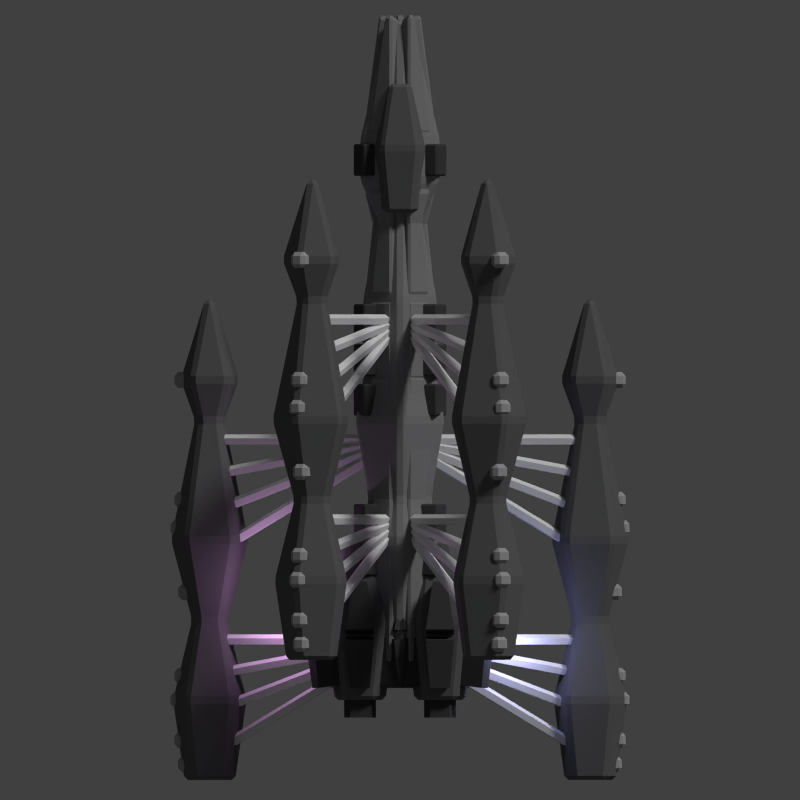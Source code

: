 # Source: old_skylark.blend  (saved by Blender 2.69.0; exported with 4.5.12 LTS)
import bpy
from mathutils import Matrix  # noqa: F401  (used for matrix-valued properties, if any)

bpy.ops.wm.read_factory_settings(use_empty=True)
scene = bpy.context.scene
scene.name = 'Scene'

# ---- collections
col_collection_1 = bpy.data.collections.new('Collection 1'); scene.collection.children.link(col_collection_1)

# ---- materials (node trees are filled in below, after node groups)
mat_material_001 = bpy.data.materials.new('Material.001')
mat_material_001.alpha_threshold = 0.0
mat_material_001.use_transparent_shadow = False
mat_material_001.diffuse_color = (0.1282, 0.1282, 0.1282, 1.0)
mat_material_001.roughness = 0.5
mat_material_001.specular_intensity = 0.3043
mat_material_001.line_color = (0.0, 0.0, 0.0, 1.0)
mat_material = bpy.data.materials.new('Material')
mat_material.alpha_threshold = 0.0
mat_material.use_transparent_shadow = False
mat_material.diffuse_color = (0.06072, 0.06072, 0.06072, 1.0)
mat_material.roughness = 0.5
mat_material.line_color = (0.0, 0.0, 0.0, 1.0)
mat_material_002 = bpy.data.materials.new('Material.002')
mat_material_002.alpha_threshold = 0.0
mat_material_002.use_transparent_shadow = False
mat_material_002.diffuse_color = (0.2396, 0.2396, 0.2396, 1.0)
mat_material_002.roughness = 0.5
mat_material_002.specular_intensity = 0.1522
mat_material_002.line_color = (0.0, 0.0, 0.0, 1.0)
mat_material_003 = bpy.data.materials.new('Material.003')
mat_material_003.alpha_threshold = 0.0
mat_material_003.use_transparent_shadow = False
mat_material_003.diffuse_color = (0.4102, 0.3987, 0.4109, 1.0)
mat_material_003.roughness = 0.5
mat_material_003.specular_intensity = 0.1413
mat_material_003.line_color = (0.0, 0.0, 0.0, 1.0)

# ---- material node trees

# ---- world
world_world = bpy.data.worlds.new('World'); scene.world = world_world
world_world.color = (0.05088, 0.05088, 0.05088)
world_world.use_sun_shadow = False
world_world.sun_shadow_jitter_overblur = 0.0
world_world.cycles.sampling_method = 'MANUAL'
world_world.cycles.sample_map_resolution = 256

# ---- cameras
cam_camera = bpy.data.cameras.new('Camera')
cam_camera.type = 'ORTHO'
cam_camera.clip_end = 100.0
cam_camera.lens = 35.0
cam_camera.sensor_width = 32.0
cam_camera.sensor_height = 18.0
cam_camera.ortho_scale = 20.0
cam_camera.dof.focus_distance = 0.0
cam_camera.dof.aperture_fstop = 128.0

# ---- lights
light_point_004 = bpy.data.lights.new('Point.004', 'POINT')
light_point_004.color = (0.8394, 0.8886, 1.0)
light_point_004.transmission_factor = 0.0
light_point_004.energy = 100.0
light_point_004.shadow_buffer_clip_start = 0.5
light_point_004.shadow_soft_size = 0.1
light_point_004.shadow_maximum_resolution = 0.006
light_point_004.use_absolute_resolution = True
light_point_004.cycles.use_multiple_importance_sampling = False
light_point_003 = bpy.data.lights.new('Point.003', 'POINT')
light_point_003.color = (0.8394, 0.8886, 1.0)
light_point_003.transmission_factor = 0.0
light_point_003.energy = 100.0
light_point_003.shadow_buffer_clip_start = 0.5
light_point_003.shadow_soft_size = 0.1
light_point_003.shadow_maximum_resolution = 0.006
light_point_003.use_absolute_resolution = True
light_point_003.cycles.use_multiple_importance_sampling = False
light_point_002 = bpy.data.lights.new('Point.002', 'POINT')
light_point_002.color = (0.8394, 0.8886, 1.0)
light_point_002.transmission_factor = 0.0
light_point_002.energy = 100.0
light_point_002.shadow_buffer_clip_start = 0.5
light_point_002.shadow_soft_size = 0.1
light_point_002.shadow_maximum_resolution = 0.006
light_point_002.use_absolute_resolution = True
light_point_002.cycles.use_multiple_importance_sampling = False
light_point_001 = bpy.data.lights.new('Point.001', 'POINT')
light_point_001.color = (0.4672, 0.4823, 1.0)
light_point_001.transmission_factor = 0.0
light_point_001.energy = 100.0
light_point_001.shadow_buffer_clip_start = 0.5
light_point_001.shadow_soft_size = 0.1
light_point_001.shadow_maximum_resolution = 0.006
light_point_001.use_absolute_resolution = True
light_point_001.cycles.use_multiple_importance_sampling = False
light_point = bpy.data.lights.new('Point', 'POINT')
light_point.color = (0.9008, 0.4645, 1.0)
light_point.transmission_factor = 0.0
light_point.energy = 100.0
light_point.shadow_buffer_clip_start = 0.5
light_point.shadow_soft_size = 0.1
light_point.shadow_maximum_resolution = 0.006
light_point.use_absolute_resolution = True
light_point.cycles.use_multiple_importance_sampling = False
light_sun = bpy.data.lights.new('Sun', 'SUN')
light_sun.transmission_factor = 0.0
light_sun.angle = 0.1993
light_sun.energy = 1.5
light_sun.shadow_buffer_clip_start = 0.5
light_sun.shadow_soft_size = 0.1
light_sun.shadow_cascade_max_distance = 1000.0
light_sun.cycles.use_multiple_importance_sampling = False

# ---- meshes
me_cylinder_051 = bpy.data.meshes.new('Cylinder.051')
me_cylinder_051.from_pydata([(0.0, 1.0, -1.0), (-7.153e-09, 0.7, 1.0), (0.9511, 0.309, -1.0), (0.6657, 0.2163, 1.0), (0.5878, -0.809, -1.0), (0.4114, -0.5663, 1.0), (-0.5878, -0.809, -1.0), (-0.4114, -0.5663, 1.0), (-0.9511, 0.309, -1.0), (-0.6657, 0.2163, 1.0), (9.782e-08, 0.5, -3.0), (0.4755, 0.1545, -3.0), (0.2939, -0.4045, -3.0), (-0.2939, -0.4045, -3.0), (-0.4755, 0.1545, -3.0)], [], [(0, 1, 3, 2), (2, 3, 5, 4), (4, 5, 7, 6), (3, 1, 9, 7, 5), (8, 9, 1, 0), (6, 7, 9, 8), (8, 0, 10, 14), (10, 11, 12, 13, 14), (6, 8, 14, 13), (4, 6, 13, 12), (2, 4, 12, 11), (0, 2, 11, 10)])
me_cylinder_051.materials.append(mat_material_001)
me_cylinder_051.use_remesh_preserve_volume = False
me_cylinder_051.use_remesh_preserve_attributes = False
me_cylinder_051.use_mirror_vertex_groups = False
me_cylinder_051.update()
me_cube_007 = bpy.data.meshes.new('Cube.007')
me_cube_007.from_pydata([(-1.0, -1.0, 0.75), (-1.0, 1.0, 0.75), (1.0, 1.0, 0.75), (1.0, -1.0, 0.75), (-1.0, -1.0, 2.75), (-1.0, 1.0, 2.75), (1.0, 1.0, 2.75), (1.0, -1.0, 2.75), (-1.0, -11.0, 0.75), (-1.0, -9.0, 0.75), (1.0, -9.0, 0.75), (1.0, -11.0, 0.75), (-1.0, -11.0, 2.75), (-1.0, -9.0, 2.75), (1.0, -9.0, 2.75), (1.0, -11.0, 2.75), (-1.0, -13.5, 0.75), (-1.0, -11.5, 0.75), (1.0, -11.5, 0.75), (1.0, -13.5, 0.75), (-1.0, -13.5, 2.75), (-1.0, -11.5, 2.75), (1.0, -11.5, 2.75), (1.0, -13.5, 2.75), (-1.0, -16.0, 0.75), (-1.0, -14.0, 0.75), (1.0, -14.0, 0.75), (1.0, -16.0, 0.75), (-1.0, -16.0, 2.75), (-1.0, -14.0, 2.75), (1.0, -14.0, 2.75), (1.0, -16.0, 2.75), (-1.0, -23.5, 0.75), (-1.0, -21.5, 0.75), (1.0, -21.5, 0.75), (1.0, -23.5, 0.75), (-1.0, -23.5, 2.75), (-1.0, -21.5, 2.75), (1.0, -21.5, 2.75), (1.0, -23.5, 2.75), (-1.0, -26.0, 0.75), (-1.0, -24.0, 0.75), (1.0, -24.0, 0.75), (1.0, -26.0, 0.75), (-1.0, -26.0, 2.75), (-1.0, -24.0, 2.75), (1.0, -24.0, 2.75), (1.0, -26.0, 2.75)], [], [(4, 5, 1, 0), (5, 6, 2, 1), (6, 7, 3, 2), (7, 4, 0, 3), (0, 1, 2, 3), (7, 6, 5, 4), (12, 13, 9, 8), (13, 14, 10, 9), (14, 15, 11, 10), (15, 12, 8, 11), (8, 9, 10, 11), (15, 14, 13, 12), (20, 21, 17, 16), (21, 22, 18, 17), (22, 23, 19, 18), (23, 20, 16, 19), (16, 17, 18, 19), (23, 22, 21, 20), (28, 29, 25, 24), (29, 30, 26, 25), (30, 31, 27, 26), (31, 28, 24, 27), (24, 25, 26, 27), (31, 30, 29, 28), (36, 37, 33, 32), (37, 38, 34, 33), (38, 39, 35, 34), (39, 36, 32, 35), (32, 33, 34, 35), (39, 38, 37, 36), (44, 45, 41, 40), (45, 46, 42, 41), (46, 47, 43, 42), (47, 44, 40, 43), (40, 41, 42, 43), (47, 46, 45, 44)])
me_cube_007.materials.append(mat_material)
me_cube_007.use_remesh_preserve_volume = False
me_cube_007.use_remesh_preserve_attributes = False
me_cube_007.use_mirror_vertex_groups = False
me_cube_007.update()
me_cube_006 = bpy.data.meshes.new('Cube.006')
me_cube_006.from_pydata([(-1.0, -1.0, 0.75), (-1.0, 1.0, 0.75), (1.0, 1.0, 0.75), (1.0, -1.0, 0.75), (-1.0, -1.0, 2.75), (-1.0, 1.0, 2.75), (1.0, 1.0, 2.75), (1.0, -1.0, 2.75), (-1.0, -11.0, 0.75), (-1.0, -9.0, 0.75), (1.0, -9.0, 0.75), (1.0, -11.0, 0.75), (-1.0, -11.0, 2.75), (-1.0, -9.0, 2.75), (1.0, -9.0, 2.75), (1.0, -11.0, 2.75), (-1.0, -13.5, 0.75), (-1.0, -11.5, 0.75), (1.0, -11.5, 0.75), (1.0, -13.5, 0.75), (-1.0, -13.5, 2.75), (-1.0, -11.5, 2.75), (1.0, -11.5, 2.75), (1.0, -13.5, 2.75), (-1.0, -16.0, 0.75), (-1.0, -14.0, 0.75), (1.0, -14.0, 0.75), (1.0, -16.0, 0.75), (-1.0, -16.0, 2.75), (-1.0, -14.0, 2.75), (1.0, -14.0, 2.75), (1.0, -16.0, 2.75), (-1.0, -23.5, 0.75), (-1.0, -21.5, 0.75), (1.0, -21.5, 0.75), (1.0, -23.5, 0.75), (-1.0, -23.5, 2.75), (-1.0, -21.5, 2.75), (1.0, -21.5, 2.75), (1.0, -23.5, 2.75), (-1.0, -26.0, 0.75), (-1.0, -24.0, 0.75), (1.0, -24.0, 0.75), (1.0, -26.0, 0.75), (-1.0, -26.0, 2.75), (-1.0, -24.0, 2.75), (1.0, -24.0, 2.75), (1.0, -26.0, 2.75)], [], [(4, 5, 1, 0), (5, 6, 2, 1), (6, 7, 3, 2), (7, 4, 0, 3), (0, 1, 2, 3), (7, 6, 5, 4), (12, 13, 9, 8), (13, 14, 10, 9), (14, 15, 11, 10), (15, 12, 8, 11), (8, 9, 10, 11), (15, 14, 13, 12), (20, 21, 17, 16), (21, 22, 18, 17), (22, 23, 19, 18), (23, 20, 16, 19), (16, 17, 18, 19), (23, 22, 21, 20), (28, 29, 25, 24), (29, 30, 26, 25), (30, 31, 27, 26), (31, 28, 24, 27), (24, 25, 26, 27), (31, 30, 29, 28), (36, 37, 33, 32), (37, 38, 34, 33), (38, 39, 35, 34), (39, 36, 32, 35), (32, 33, 34, 35), (39, 38, 37, 36), (44, 45, 41, 40), (45, 46, 42, 41), (46, 47, 43, 42), (47, 44, 40, 43), (40, 41, 42, 43), (47, 46, 45, 44)])
me_cube_006.materials.append(mat_material)
me_cube_006.use_remesh_preserve_volume = False
me_cube_006.use_remesh_preserve_attributes = False
me_cube_006.use_mirror_vertex_groups = False
me_cube_006.update()
me_cylinder_050 = bpy.data.meshes.new('Cylinder.050')
me_cylinder_050.from_pydata([(0.0, 1.0, -1.0), (0.0, 1.0, 1.0), (0.9511, 0.309, -1.0), (0.9511, 0.309, 1.0), (0.5878, -0.809, -1.0), (0.5878, -0.809, 1.0), (-0.5878, -0.809, -1.0), (-0.5878, -0.809, 1.0), (-0.9511, 0.309, -1.0), (-0.9511, 0.309, 1.0), (9.831e-08, 0.6, -3.0), (0.5706, 0.1854, -3.0), (0.3527, -0.4854, -3.0), (-0.3527, -0.4854, -3.0), (-0.5706, 0.1854, -3.0), (1.007e-07, 1.08, -4.0), (1.027, 0.3337, -4.0), (0.6348, -0.8737, -4.0), (-0.6348, -0.8737, -4.0), (-1.027, 0.3337, -4.0), (1.007e-07, 1.08, -5.0), (1.027, 0.3337, -5.0), (0.6348, -0.8737, -5.0), (-0.6348, -0.8737, -5.0), (-1.027, 0.3337, -5.0), (6.022e-07, 0.324, -8.0), (0.3081, 0.1001, -8.0), (0.1904, -0.2621, -8.0), (-0.1904, -0.2621, -8.0), (-0.3081, 0.1001, -8.0), (5.063e-08, 1.2, 2.0), (1.141, 0.3708, 2.0), (0.7053, -0.9708, 2.0), (-0.7053, -0.9708, 2.0), (-1.141, 0.3708, 2.0), (1.758e-07, 0.84, 4.0), (0.7989, 0.2596, 4.0), (0.4937, -0.6796, 4.0), (-0.4937, -0.6796, 4.0), (-0.7989, 0.2596, 4.0), (1.857e-07, 1.092, 5.0), (1.039, 0.3374, 5.0), (0.6419, -0.8834, 5.0), (-0.6419, -0.8834, 5.0), (-1.039, 0.3374, 5.0), (8.515e-08, 0.546, 8.0), (0.5193, 0.1687, 8.0), (0.3209, -0.4417, 8.0), (-0.3209, -0.4417, 8.0), (-0.5193, 0.1687, 8.0), (0.4114, 1.566, -1.0), (0.4114, 1.566, 1.0), (1.363, 0.8753, 1.0), (1.363, 0.8753, -1.0), (1.617, 0.09271, -1.0), (1.617, 0.09271, 1.0), (1.254, -1.025, 1.0), (1.254, -1.025, -1.0), (0.5878, -1.509, -1.0), (0.5878, -1.509, 1.0), (-0.5878, -1.509, 1.0), (-0.5878, -1.509, -1.0), (-0.4062, 1.559, 0.8882), (-1.357, 0.8681, 0.8882), (-1.547, 0.9299, 1.888), (-0.4062, 1.759, 1.888), (-1.363, 0.8753, -1.0), (-1.363, 0.8753, 1.0), (-0.4114, 1.566, 1.0), (-0.4114, 1.566, -1.0), (-1.254, -1.025, -1.0), (-1.254, -1.025, 1.0), (-1.617, 0.09271, 1.0), (-1.617, 0.09271, -1.0), (-1.357, 0.8681, -1.112), (-0.4062, 1.559, -1.112), (-0.4062, 1.159, -3.112), (-0.9768, 0.7445, -3.112), (-0.9542, 0.7133, -2.747), (-0.3835, 1.128, -2.747), (-0.3835, 1.608, -3.747), (-1.411, 0.8616, -3.747), (-1.245, -1.023, -1.112), (-1.608, 0.09548, -1.112), (-1.228, -0.02812, -3.112), (-1.01, -0.6989, -3.112), (0.5878, -1.5, -1.112), (-0.5878, -1.5, -1.112), (-0.3527, -1.176, -3.112), (0.3527, -1.176, -3.112), (1.608, 0.09548, -1.112), (1.245, -1.023, -1.112), (1.01, -0.6989, -3.112), (1.228, -0.02812, -3.112), (0.4062, 1.559, -1.112), (1.357, 0.8681, -1.112), (0.9768, 0.7445, -3.112), (0.4062, 1.159, -3.112), (-1.439, 0.9001, -4.0), (-0.4114, 1.646, -4.0), (-0.4114, 1.646, -5.0), (-1.439, 0.9001, -5.0), (-0.9733, -0.6871, -2.747), (-1.191, -0.01623, -2.747), (-1.648, 0.1321, -3.747), (-1.255, -1.075, -3.747), (0.3527, -1.138, -2.747), (-0.3527, -1.138, -2.747), (-0.6348, -1.526, -3.747), (0.6348, -1.526, -3.747), (1.191, -0.01623, -2.747), (0.9733, -0.6871, -2.747), (1.255, -1.075, -3.747), (1.648, 0.1321, -3.747), (0.3835, 1.128, -2.747), (0.9542, 0.7133, -2.747), (1.411, 0.8616, -3.747), (0.3835, 1.608, -3.747), (-1.43, 0.8886, -5.14), (-0.4032, 1.635, -5.14), (-0.4032, 0.8789, -8.14), (-0.7113, 0.655, -8.14), (-1.301, -1.09, -4.0), (-1.693, 0.1174, -4.0), (-1.693, 0.1174, -5.0), (-1.301, -1.09, -5.0), (0.6348, -1.574, -4.0), (-0.6348, -1.574, -4.0), (-0.6348, -1.574, -5.0), (0.6348, -1.574, -5.0), (1.693, 0.1174, -4.0), (1.301, -1.09, -4.0), (1.301, -1.09, -5.0), (1.693, 0.1174, -5.0), (0.4114, 1.646, -4.0), (1.439, 0.9001, -4.0), (1.439, 0.9001, -5.0), (0.4114, 1.646, -5.0), (6.022e-07, 0.324, -7.7), (0.3081, 0.1001, -7.7), (0.1904, -0.2621, -7.7), (-0.1904, -0.2621, -7.7), (-0.3081, 0.1001, -7.7), (-1.287, -1.086, -5.14), (-1.679, 0.1218, -5.14), (-0.9605, -0.1118, -8.14), (-0.8428, -0.4741, -8.14), (0.6348, -1.56, -5.14), (-0.6348, -1.56, -5.14), (-0.1904, -0.948, -8.14), (0.1904, -0.948, -8.14), (1.679, 0.1218, -5.14), (1.287, -1.086, -5.14), (0.8428, -0.4741, -8.14), (0.9605, -0.1118, -8.14), (0.4032, 1.635, -5.14), (1.43, 0.8886, -5.14), (0.7113, 0.655, -8.14), (0.4032, 0.8789, -8.14), (-0.4072, 1.76, 2.101), (-1.548, 0.9312, 2.101), (-1.206, 0.82, 4.101), (-0.4072, 1.4, 4.101), (-1.608, 0.09548, 0.8882), (-1.245, -1.023, 0.8882), (-1.363, -1.184, 1.888), (-1.798, 0.1573, 1.888), (-0.5878, -1.5, 0.8882), (0.5878, -1.5, 0.8882), (0.7053, -1.662, 1.888), (-0.7053, -1.662, 1.888), (1.245, -1.023, 0.8882), (1.608, 0.09548, 0.8882), (1.798, 0.1573, 1.888), (1.363, -1.184, 1.888), (1.357, 0.8681, 0.8882), (0.4062, 1.559, 0.8882), (0.4062, 1.759, 1.888), (1.547, 0.9299, 1.888), (-0.4032, 1.395, 3.86), (-1.202, 0.8145, 3.86), (-1.442, 0.8923, 4.86), (-0.4032, 1.647, 4.86), (-1.8, 0.1568, 2.101), (-1.364, -1.185, 2.101), (-1.153, -0.8936, 4.101), (-1.458, 0.04552, 4.101), (-0.7053, -1.664, 2.101), (0.7053, -1.664, 2.101), (0.4937, -1.372, 4.101), (-0.4937, -1.372, 4.101), (1.364, -1.185, 2.101), (1.8, 0.1568, 2.101), (1.458, 0.04552, 4.101), (1.153, -0.8936, 4.101), (1.548, 0.9312, 2.101), (0.4072, 1.76, 2.101), (0.4072, 1.4, 4.101), (1.206, 0.82, 4.101), (-0.4071, 1.652, 5.102), (-1.446, 0.8977, 5.102), (-0.9263, 0.729, 8.102), (-0.4071, 1.106, 8.102), (-1.451, 0.04762, 3.86), (-1.146, -0.8915, 3.86), (-1.294, -1.095, 4.86), (-1.691, 0.1255, 4.86), (-0.4937, -1.365, 3.86), (0.4937, -1.365, 3.86), (0.6419, -1.569, 4.86), (-0.6419, -1.569, 4.86), (1.146, -0.8915, 3.86), (1.451, 0.04762, 3.86), (1.691, 0.1255, 4.86), (1.294, -1.095, 4.86), (1.202, 0.8145, 3.86), (0.4032, 1.395, 3.86), (0.4032, 1.647, 4.86), (1.442, 0.8923, 4.86), (0.5193, 0.1687, 8.7), (3.206e-07, 0.546, 8.7), (-0.5193, 0.1687, 8.7), (-0.3209, -0.4417, 8.7), (0.3209, -0.4417, 8.7), (-1.697, 0.1234, 5.102), (-1.3, -1.097, 5.102), (-0.9796, -0.6557, 8.102), (-1.178, -0.04528, 8.102), (-0.6419, -1.576, 5.102), (0.6419, -1.576, 5.102), (0.3209, -1.134, 8.102), (-0.3209, -1.134, 8.102), (1.3, -1.097, 5.102), (1.697, 0.1234, 5.102), (1.178, -0.04528, 8.102), (0.9796, -0.6557, 8.102), (1.446, 0.8977, 5.102), (0.4071, 1.652, 5.102), (0.4071, 1.106, 8.102), (0.9263, 0.729, 8.102)], [], [(50, 51, 52, 53), (1, 51, 50, 0), (3, 52, 51, 1), (2, 53, 52, 3), (0, 50, 53, 2), (54, 55, 56, 57), (3, 55, 54, 2), (5, 56, 55, 3), (4, 57, 56, 5), (2, 54, 57, 4), (58, 59, 60, 61), (5, 59, 58, 4), (7, 60, 59, 5), (6, 61, 60, 7), (4, 58, 61, 6), (62, 63, 64, 65), (9, 63, 62, 1), (34, 64, 63, 9), (30, 65, 64, 34), (1, 62, 65, 30), (66, 67, 68, 69), (9, 67, 66, 8), (1, 68, 67, 9), (0, 69, 68, 1), (8, 66, 69, 0), (70, 71, 72, 73), (7, 71, 70, 6), (9, 72, 71, 7), (8, 73, 72, 9), (6, 70, 73, 8), (74, 75, 76, 77), (0, 75, 74, 8), (10, 76, 75, 0), (14, 77, 76, 10), (8, 74, 77, 14), (78, 79, 80, 81), (10, 79, 78, 14), (15, 80, 79, 10), (19, 81, 80, 15), (14, 78, 81, 19), (82, 83, 84, 85), (8, 83, 82, 6), (14, 84, 83, 8), (13, 85, 84, 14), (6, 82, 85, 13), (86, 87, 88, 89), (6, 87, 86, 4), (13, 88, 87, 6), (12, 89, 88, 13), (4, 86, 89, 12), (90, 91, 92, 93), (4, 91, 90, 2), (12, 92, 91, 4), (11, 93, 92, 12), (2, 90, 93, 11), (94, 95, 96, 97), (2, 95, 94, 0), (11, 96, 95, 2), (10, 97, 96, 11), (0, 94, 97, 10), (98, 99, 100, 101), (15, 99, 98, 19), (20, 100, 99, 15), (24, 101, 100, 20), (19, 98, 101, 24), (102, 103, 104, 105), (14, 103, 102, 13), (19, 104, 103, 14), (18, 105, 104, 19), (13, 102, 105, 18), (106, 107, 108, 109), (13, 107, 106, 12), (18, 108, 107, 13), (17, 109, 108, 18), (12, 106, 109, 17), (110, 111, 112, 113), (12, 111, 110, 11), (17, 112, 111, 12), (16, 113, 112, 17), (11, 110, 113, 16), (114, 115, 116, 117), (11, 115, 114, 10), (16, 116, 115, 11), (15, 117, 116, 16), (10, 114, 117, 15), (118, 119, 120, 121), (20, 119, 118, 24), (25, 120, 119, 20), (29, 121, 120, 25), (24, 118, 121, 29), (122, 123, 124, 125), (19, 123, 122, 18), (24, 124, 123, 19), (23, 125, 124, 24), (18, 122, 125, 23), (126, 127, 128, 129), (18, 127, 126, 17), (23, 128, 127, 18), (22, 129, 128, 23), (17, 126, 129, 22), (130, 131, 132, 133), (17, 131, 130, 16), (22, 132, 131, 17), (21, 133, 132, 22), (16, 130, 133, 21), (134, 135, 136, 137), (16, 135, 134, 15), (21, 136, 135, 16), (20, 137, 136, 21), (15, 134, 137, 20), (138, 139, 140, 141, 142), (26, 139, 138, 25), (27, 140, 139, 26), (28, 141, 140, 27), (29, 142, 141, 28), (25, 138, 142, 29), (143, 144, 145, 146), (24, 144, 143, 23), (29, 145, 144, 24), (28, 146, 145, 29), (23, 143, 146, 28), (147, 148, 149, 150), (23, 148, 147, 22), (28, 149, 148, 23), (27, 150, 149, 28), (22, 147, 150, 27), (151, 152, 153, 154), (22, 152, 151, 21), (27, 153, 152, 22), (26, 154, 153, 27), (21, 151, 154, 26), (155, 156, 157, 158), (21, 156, 155, 20), (26, 157, 156, 21), (25, 158, 157, 26), (20, 155, 158, 25), (159, 160, 161, 162), (34, 160, 159, 30), (39, 161, 160, 34), (35, 162, 161, 39), (30, 159, 162, 35), (163, 164, 165, 166), (7, 164, 163, 9), (33, 165, 164, 7), (34, 166, 165, 33), (9, 163, 166, 34), (167, 168, 169, 170), (5, 168, 167, 7), (32, 169, 168, 5), (33, 170, 169, 32), (7, 167, 170, 33), (171, 172, 173, 174), (3, 172, 171, 5), (31, 173, 172, 3), (32, 174, 173, 31), (5, 171, 174, 32), (175, 176, 177, 178), (1, 176, 175, 3), (30, 177, 176, 1), (31, 178, 177, 30), (3, 175, 178, 31), (179, 180, 181, 182), (39, 180, 179, 35), (44, 181, 180, 39), (40, 182, 181, 44), (35, 179, 182, 40), (183, 184, 185, 186), (33, 184, 183, 34), (38, 185, 184, 33), (39, 186, 185, 38), (34, 183, 186, 39), (187, 188, 189, 190), (32, 188, 187, 33), (37, 189, 188, 32), (38, 190, 189, 37), (33, 187, 190, 38), (191, 192, 193, 194), (31, 192, 191, 32), (36, 193, 192, 31), (37, 194, 193, 36), (32, 191, 194, 37), (195, 196, 197, 198), (30, 196, 195, 31), (35, 197, 196, 30), (36, 198, 197, 35), (31, 195, 198, 36), (199, 200, 201, 202), (44, 200, 199, 40), (49, 201, 200, 44), (45, 202, 201, 49), (40, 199, 202, 45), (203, 204, 205, 206), (38, 204, 203, 39), (43, 205, 204, 38), (44, 206, 205, 43), (39, 203, 206, 44), (207, 208, 209, 210), (37, 208, 207, 38), (42, 209, 208, 37), (43, 210, 209, 42), (38, 207, 210, 43), (211, 212, 213, 214), (36, 212, 211, 37), (41, 213, 212, 36), (42, 214, 213, 41), (37, 211, 214, 42), (215, 216, 217, 218), (35, 216, 215, 36), (40, 217, 216, 35), (41, 218, 217, 40), (36, 215, 218, 41), (219, 220, 221, 222, 223), (45, 220, 219, 46), (49, 221, 220, 45), (48, 222, 221, 49), (47, 223, 222, 48), (46, 219, 223, 47), (224, 225, 226, 227), (43, 225, 224, 44), (48, 226, 225, 43), (49, 227, 226, 48), (44, 224, 227, 49), (228, 229, 230, 231), (42, 229, 228, 43), (47, 230, 229, 42), (48, 231, 230, 47), (43, 228, 231, 48), (232, 233, 234, 235), (41, 233, 232, 42), (46, 234, 233, 41), (47, 235, 234, 46), (42, 232, 235, 47), (236, 237, 238, 239), (40, 237, 236, 41), (45, 238, 237, 40), (46, 239, 238, 45), (41, 236, 239, 46)])
me_cylinder_050.materials.append(mat_material_002)
me_cylinder_050.use_remesh_preserve_volume = False
me_cylinder_050.use_remesh_preserve_attributes = False
me_cylinder_050.use_mirror_vertex_groups = False
me_cylinder_050.update()
me_cube_005 = bpy.data.meshes.new('Cube.005')
me_cube_005.from_pydata([(-0.2, 0.3, -5.9), (-0.2, 0.7, -5.9), (0.2, 0.7, -5.9), (0.2, 0.3, -5.9), (-0.2, 0.3, -5.5), (-0.2, 0.7, -5.5), (0.2, 0.7, -5.5), (0.2, 0.3, -5.5), (-0.2, -2.7, -5.9), (-0.2, -2.3, -5.9), (0.2, -2.3, -5.9), (0.2, -2.7, -5.9), (-0.2, -2.7, -5.5), (-0.2, -2.3, -5.5), (0.2, -2.3, -5.5), (0.2, -2.7, -5.5), (-0.2, -3.4, -6.0), (-0.2, -3.0, -6.0), (0.2, -3.0, -6.0), (0.2, -3.4, -6.0), (-0.2, -3.4, -5.6), (-0.2, -3.0, -5.6), (0.2, -3.0, -5.6), (0.2, -3.4, -5.6), (-0.2, -5.0, -5.8), (-0.2, -4.6, -5.8), (0.2, -4.6, -5.8), (0.2, -5.0, -5.8), (-0.2, -5.0, -5.4), (-0.2, -4.6, -5.4), (0.2, -4.6, -5.4), (0.2, -5.0, -5.4), (-0.2, -7.1, -5.9), (-0.2, -6.7, -5.9), (0.2, -6.7, -5.9), (0.2, -7.1, -5.9), (-0.2, -7.1, -5.5), (-0.2, -6.7, -5.5), (0.2, -6.7, -5.5), (0.2, -7.1, -5.5), (-0.2, -7.7, -6.0), (-0.2, -7.3, -6.0), (0.2, -7.3, -6.0), (0.2, -7.7, -6.0), (-0.2, -7.7, -5.6), (-0.2, -7.3, -5.6), (0.2, -7.3, -5.6), (0.2, -7.7, -5.6), (-0.2, -8.7, -5.9), (-0.2, -8.3, -5.9), (0.2, -8.3, -5.9), (0.2, -8.7, -5.9), (-0.2, -8.7, -5.5), (-0.2, -8.3, -5.5), (0.2, -8.3, -5.5), (0.2, -8.7, -5.5), (-0.2, -9.3, -5.8), (-0.2, -8.9, -5.8), (0.2, -8.9, -5.8), (0.2, -9.3, -5.8), (-0.2, -9.3, -5.4), (-0.2, -8.9, -5.4), (0.2, -8.9, -5.4), (0.2, -9.3, -5.4)], [], [(4, 5, 1, 0), (5, 6, 2, 1), (6, 7, 3, 2), (7, 4, 0, 3), (0, 1, 2, 3), (7, 6, 5, 4), (12, 13, 9, 8), (13, 14, 10, 9), (14, 15, 11, 10), (15, 12, 8, 11), (8, 9, 10, 11), (15, 14, 13, 12), (20, 21, 17, 16), (21, 22, 18, 17), (22, 23, 19, 18), (23, 20, 16, 19), (16, 17, 18, 19), (23, 22, 21, 20), (28, 29, 25, 24), (29, 30, 26, 25), (30, 31, 27, 26), (31, 28, 24, 27), (24, 25, 26, 27), (31, 30, 29, 28), (36, 37, 33, 32), (37, 38, 34, 33), (38, 39, 35, 34), (39, 36, 32, 35), (32, 33, 34, 35), (39, 38, 37, 36), (44, 45, 41, 40), (45, 46, 42, 41), (46, 47, 43, 42), (47, 44, 40, 43), (40, 41, 42, 43), (47, 46, 45, 44), (52, 53, 49, 48), (53, 54, 50, 49), (54, 55, 51, 50), (55, 52, 48, 51), (48, 49, 50, 51), (55, 54, 53, 52), (60, 61, 57, 56), (61, 62, 58, 57), (62, 63, 59, 58), (63, 60, 56, 59), (56, 57, 58, 59), (63, 62, 61, 60)])
me_cube_005.materials.append(mat_material_003)
me_cube_005.use_remesh_preserve_volume = False
me_cube_005.use_remesh_preserve_attributes = False
me_cube_005.use_mirror_vertex_groups = False
me_cube_005.update()
me_cube_004 = bpy.data.meshes.new('Cube.004')
me_cube_004.from_pydata([(-0.2, 0.3, -5.9), (-0.2, 0.7, -5.9), (0.2, 0.7, -5.9), (0.2, 0.3, -5.9), (-0.2, 0.3, -5.5), (-0.2, 0.7, -5.5), (0.2, 0.7, -5.5), (0.2, 0.3, -5.5), (-0.2, -2.7, -5.9), (-0.2, -2.3, -5.9), (0.2, -2.3, -5.9), (0.2, -2.7, -5.9), (-0.2, -2.7, -5.5), (-0.2, -2.3, -5.5), (0.2, -2.3, -5.5), (0.2, -2.7, -5.5), (-0.2, -3.4, -6.0), (-0.2, -3.0, -6.0), (0.2, -3.0, -6.0), (0.2, -3.4, -6.0), (-0.2, -3.4, -5.6), (-0.2, -3.0, -5.6), (0.2, -3.0, -5.6), (0.2, -3.4, -5.6), (-0.2, -5.0, -5.8), (-0.2, -4.6, -5.8), (0.2, -4.6, -5.8), (0.2, -5.0, -5.8), (-0.2, -5.0, -5.4), (-0.2, -4.6, -5.4), (0.2, -4.6, -5.4), (0.2, -5.0, -5.4), (-0.2, -7.1, -5.9), (-0.2, -6.7, -5.9), (0.2, -6.7, -5.9), (0.2, -7.1, -5.9), (-0.2, -7.1, -5.5), (-0.2, -6.7, -5.5), (0.2, -6.7, -5.5), (0.2, -7.1, -5.5), (-0.2, -7.7, -6.0), (-0.2, -7.3, -6.0), (0.2, -7.3, -6.0), (0.2, -7.7, -6.0), (-0.2, -7.7, -5.6), (-0.2, -7.3, -5.6), (0.2, -7.3, -5.6), (0.2, -7.7, -5.6), (-0.2, -8.7, -5.9), (-0.2, -8.3, -5.9), (0.2, -8.3, -5.9), (0.2, -8.7, -5.9), (-0.2, -8.7, -5.5), (-0.2, -8.3, -5.5), (0.2, -8.3, -5.5), (0.2, -8.7, -5.5), (-0.2, -9.3, -5.8), (-0.2, -8.9, -5.8), (0.2, -8.9, -5.8), (0.2, -9.3, -5.8), (-0.2, -9.3, -5.4), (-0.2, -8.9, -5.4), (0.2, -8.9, -5.4), (0.2, -9.3, -5.4)], [], [(4, 5, 1, 0), (5, 6, 2, 1), (6, 7, 3, 2), (7, 4, 0, 3), (0, 1, 2, 3), (7, 6, 5, 4), (12, 13, 9, 8), (13, 14, 10, 9), (14, 15, 11, 10), (15, 12, 8, 11), (8, 9, 10, 11), (15, 14, 13, 12), (20, 21, 17, 16), (21, 22, 18, 17), (22, 23, 19, 18), (23, 20, 16, 19), (16, 17, 18, 19), (23, 22, 21, 20), (28, 29, 25, 24), (29, 30, 26, 25), (30, 31, 27, 26), (31, 28, 24, 27), (24, 25, 26, 27), (31, 30, 29, 28), (36, 37, 33, 32), (37, 38, 34, 33), (38, 39, 35, 34), (39, 36, 32, 35), (32, 33, 34, 35), (39, 38, 37, 36), (44, 45, 41, 40), (45, 46, 42, 41), (46, 47, 43, 42), (47, 44, 40, 43), (40, 41, 42, 43), (47, 46, 45, 44), (52, 53, 49, 48), (53, 54, 50, 49), (54, 55, 51, 50), (55, 52, 48, 51), (48, 49, 50, 51), (55, 54, 53, 52), (60, 61, 57, 56), (61, 62, 58, 57), (62, 63, 59, 58), (63, 60, 56, 59), (56, 57, 58, 59), (63, 62, 61, 60)])
me_cube_004.materials.append(mat_material_003)
me_cube_004.use_remesh_preserve_volume = False
me_cube_004.use_remesh_preserve_attributes = False
me_cube_004.use_mirror_vertex_groups = False
me_cube_004.update()
me_cube_003 = bpy.data.meshes.new('Cube.003')
me_cube_003.from_pydata([(-0.2, 0.3, -5.9), (-0.2, 0.7, -5.9), (0.2, 0.7, -5.9), (0.2, 0.3, -5.9), (-0.2, 0.3, -5.5), (-0.2, 0.7, -5.5), (0.2, 0.7, -5.5), (0.2, 0.3, -5.5), (-0.2, -2.7, -5.9), (-0.2, -2.3, -5.9), (0.2, -2.3, -5.9), (0.2, -2.7, -5.9), (-0.2, -2.7, -5.5), (-0.2, -2.3, -5.5), (0.2, -2.3, -5.5), (0.2, -2.7, -5.5), (-0.2, -3.4, -6.0), (-0.2, -3.0, -6.0), (0.2, -3.0, -6.0), (0.2, -3.4, -6.0), (-0.2, -3.4, -5.6), (-0.2, -3.0, -5.6), (0.2, -3.0, -5.6), (0.2, -3.4, -5.6), (-0.2, -5.0, -5.8), (-0.2, -4.6, -5.8), (0.2, -4.6, -5.8), (0.2, -5.0, -5.8), (-0.2, -5.0, -5.4), (-0.2, -4.6, -5.4), (0.2, -4.6, -5.4), (0.2, -5.0, -5.4), (-0.2, -7.1, -5.9), (-0.2, -6.7, -5.9), (0.2, -6.7, -5.9), (0.2, -7.1, -5.9), (-0.2, -7.1, -5.5), (-0.2, -6.7, -5.5), (0.2, -6.7, -5.5), (0.2, -7.1, -5.5), (-0.2, -7.7, -6.0), (-0.2, -7.3, -6.0), (0.2, -7.3, -6.0), (0.2, -7.7, -6.0), (-0.2, -7.7, -5.6), (-0.2, -7.3, -5.6), (0.2, -7.3, -5.6), (0.2, -7.7, -5.6), (-0.2, -8.7, -5.9), (-0.2, -8.3, -5.9), (0.2, -8.3, -5.9), (0.2, -8.7, -5.9), (-0.2, -8.7, -5.5), (-0.2, -8.3, -5.5), (0.2, -8.3, -5.5), (0.2, -8.7, -5.5), (-0.2, -9.3, -5.8), (-0.2, -8.9, -5.8), (0.2, -8.9, -5.8), (0.2, -9.3, -5.8), (-0.2, -9.3, -5.4), (-0.2, -8.9, -5.4), (0.2, -8.9, -5.4), (0.2, -9.3, -5.4)], [], [(4, 5, 1, 0), (5, 6, 2, 1), (6, 7, 3, 2), (7, 4, 0, 3), (0, 1, 2, 3), (7, 6, 5, 4), (12, 13, 9, 8), (13, 14, 10, 9), (14, 15, 11, 10), (15, 12, 8, 11), (8, 9, 10, 11), (15, 14, 13, 12), (20, 21, 17, 16), (21, 22, 18, 17), (22, 23, 19, 18), (23, 20, 16, 19), (16, 17, 18, 19), (23, 22, 21, 20), (28, 29, 25, 24), (29, 30, 26, 25), (30, 31, 27, 26), (31, 28, 24, 27), (24, 25, 26, 27), (31, 30, 29, 28), (36, 37, 33, 32), (37, 38, 34, 33), (38, 39, 35, 34), (39, 36, 32, 35), (32, 33, 34, 35), (39, 38, 37, 36), (44, 45, 41, 40), (45, 46, 42, 41), (46, 47, 43, 42), (47, 44, 40, 43), (40, 41, 42, 43), (47, 46, 45, 44), (52, 53, 49, 48), (53, 54, 50, 49), (54, 55, 51, 50), (55, 52, 48, 51), (48, 49, 50, 51), (55, 54, 53, 52), (60, 61, 57, 56), (61, 62, 58, 57), (62, 63, 59, 58), (63, 60, 56, 59), (56, 57, 58, 59), (63, 62, 61, 60)])
me_cube_003.materials.append(mat_material_003)
me_cube_003.use_remesh_preserve_volume = False
me_cube_003.use_remesh_preserve_attributes = False
me_cube_003.use_mirror_vertex_groups = False
me_cube_003.update()
me_cube_002 = bpy.data.meshes.new('Cube.002')
me_cube_002.from_pydata([(-0.2, 0.3, -5.9), (-0.2, 0.7, -5.9), (0.2, 0.7, -5.9), (0.2, 0.3, -5.9), (-0.2, 0.3, -5.5), (-0.2, 0.7, -5.5), (0.2, 0.7, -5.5), (0.2, 0.3, -5.5), (-0.2, -2.7, -5.9), (-0.2, -2.3, -5.9), (0.2, -2.3, -5.9), (0.2, -2.7, -5.9), (-0.2, -2.7, -5.5), (-0.2, -2.3, -5.5), (0.2, -2.3, -5.5), (0.2, -2.7, -5.5), (-0.2, -3.4, -6.0), (-0.2, -3.0, -6.0), (0.2, -3.0, -6.0), (0.2, -3.4, -6.0), (-0.2, -3.4, -5.6), (-0.2, -3.0, -5.6), (0.2, -3.0, -5.6), (0.2, -3.4, -5.6), (-0.2, -5.0, -5.8), (-0.2, -4.6, -5.8), (0.2, -4.6, -5.8), (0.2, -5.0, -5.8), (-0.2, -5.0, -5.4), (-0.2, -4.6, -5.4), (0.2, -4.6, -5.4), (0.2, -5.0, -5.4), (-0.2, -7.1, -5.9), (-0.2, -6.7, -5.9), (0.2, -6.7, -5.9), (0.2, -7.1, -5.9), (-0.2, -7.1, -5.5), (-0.2, -6.7, -5.5), (0.2, -6.7, -5.5), (0.2, -7.1, -5.5), (-0.2, -7.7, -6.0), (-0.2, -7.3, -6.0), (0.2, -7.3, -6.0), (0.2, -7.7, -6.0), (-0.2, -7.7, -5.6), (-0.2, -7.3, -5.6), (0.2, -7.3, -5.6), (0.2, -7.7, -5.6), (-0.2, -8.7, -5.9), (-0.2, -8.3, -5.9), (0.2, -8.3, -5.9), (0.2, -8.7, -5.9), (-0.2, -8.7, -5.5), (-0.2, -8.3, -5.5), (0.2, -8.3, -5.5), (0.2, -8.7, -5.5), (-0.2, -9.3, -5.8), (-0.2, -8.9, -5.8), (0.2, -8.9, -5.8), (0.2, -9.3, -5.8), (-0.2, -9.3, -5.4), (-0.2, -8.9, -5.4), (0.2, -8.9, -5.4), (0.2, -9.3, -5.4)], [], [(4, 5, 1, 0), (5, 6, 2, 1), (6, 7, 3, 2), (7, 4, 0, 3), (0, 1, 2, 3), (7, 6, 5, 4), (12, 13, 9, 8), (13, 14, 10, 9), (14, 15, 11, 10), (15, 12, 8, 11), (8, 9, 10, 11), (15, 14, 13, 12), (20, 21, 17, 16), (21, 22, 18, 17), (22, 23, 19, 18), (23, 20, 16, 19), (16, 17, 18, 19), (23, 22, 21, 20), (28, 29, 25, 24), (29, 30, 26, 25), (30, 31, 27, 26), (31, 28, 24, 27), (24, 25, 26, 27), (31, 30, 29, 28), (36, 37, 33, 32), (37, 38, 34, 33), (38, 39, 35, 34), (39, 36, 32, 35), (32, 33, 34, 35), (39, 38, 37, 36), (44, 45, 41, 40), (45, 46, 42, 41), (46, 47, 43, 42), (47, 44, 40, 43), (40, 41, 42, 43), (47, 46, 45, 44), (52, 53, 49, 48), (53, 54, 50, 49), (54, 55, 51, 50), (55, 52, 48, 51), (48, 49, 50, 51), (55, 54, 53, 52), (60, 61, 57, 56), (61, 62, 58, 57), (62, 63, 59, 58), (63, 60, 56, 59), (56, 57, 58, 59), (63, 62, 61, 60)])
me_cube_002.materials.append(mat_material_003)
me_cube_002.use_remesh_preserve_volume = False
me_cube_002.use_remesh_preserve_attributes = False
me_cube_002.use_mirror_vertex_groups = False
me_cube_002.update()
me_cylinder_049 = bpy.data.meshes.new('Cylinder.049')
me_cylinder_049.from_pydata([(0.0, 1.0, 0.1236), (0.0, 1.0, 2.124), (0.9511, 0.309, 0.1236), (0.9511, 0.309, 2.124), (0.5878, -0.809, 0.1236), (0.5878, -0.809, 2.124), (-0.5878, -0.809, 0.1236), (-0.5878, -0.809, 2.124), (-0.9511, 0.309, 0.1236), (-0.9511, 0.309, 2.124)], [], [(0, 1, 3, 2), (2, 3, 5, 4), (4, 5, 7, 6), (3, 1, 9, 7, 5), (8, 9, 1, 0), (6, 7, 9, 8), (0, 2, 4, 6, 8)])
me_cylinder_049.use_remesh_preserve_volume = False
me_cylinder_049.use_remesh_preserve_attributes = False
me_cylinder_049.use_mirror_vertex_groups = False
me_cylinder_049.update()
me_cylinder_048 = bpy.data.meshes.new('Cylinder.048')
me_cylinder_048.from_pydata([(0.0, 1.0, 0.1236), (0.0, 1.0, 2.124), (0.9511, 0.309, 0.1236), (0.9511, 0.309, 2.124), (0.5878, -0.809, 0.1236), (0.5878, -0.809, 2.124), (-0.5878, -0.809, 0.1236), (-0.5878, -0.809, 2.124), (-0.9511, 0.309, 0.1236), (-0.9511, 0.309, 2.124)], [], [(0, 1, 3, 2), (2, 3, 5, 4), (4, 5, 7, 6), (3, 1, 9, 7, 5), (8, 9, 1, 0), (6, 7, 9, 8), (0, 2, 4, 6, 8)])
me_cylinder_048.use_remesh_preserve_volume = False
me_cylinder_048.use_remesh_preserve_attributes = False
me_cylinder_048.use_mirror_vertex_groups = False
me_cylinder_048.update()
me_cylinder_047 = bpy.data.meshes.new('Cylinder.047')
me_cylinder_047.from_pydata([(0.0, 1.0, 0.1236), (0.0, 1.0, 2.124), (0.9511, 0.309, 0.1236), (0.9511, 0.309, 2.124), (0.5878, -0.809, 0.1236), (0.5878, -0.809, 2.124), (-0.5878, -0.809, 0.1236), (-0.5878, -0.809, 2.124), (-0.9511, 0.309, 0.1236), (-0.9511, 0.309, 2.124)], [], [(0, 1, 3, 2), (2, 3, 5, 4), (4, 5, 7, 6), (3, 1, 9, 7, 5), (8, 9, 1, 0), (6, 7, 9, 8), (0, 2, 4, 6, 8)])
me_cylinder_047.use_remesh_preserve_volume = False
me_cylinder_047.use_remesh_preserve_attributes = False
me_cylinder_047.use_mirror_vertex_groups = False
me_cylinder_047.update()
me_cylinder_046 = bpy.data.meshes.new('Cylinder.046')
me_cylinder_046.from_pydata([(0.0, 1.0, 0.1236), (0.0, 1.0, 2.124), (0.9511, 0.309, 0.1236), (0.9511, 0.309, 2.124), (0.5878, -0.809, 0.1236), (0.5878, -0.809, 2.124), (-0.5878, -0.809, 0.1236), (-0.5878, -0.809, 2.124), (-0.9511, 0.309, 0.1236), (-0.9511, 0.309, 2.124)], [], [(0, 1, 3, 2), (2, 3, 5, 4), (4, 5, 7, 6), (3, 1, 9, 7, 5), (8, 9, 1, 0), (6, 7, 9, 8), (0, 2, 4, 6, 8)])
me_cylinder_046.use_remesh_preserve_volume = False
me_cylinder_046.use_remesh_preserve_attributes = False
me_cylinder_046.use_mirror_vertex_groups = False
me_cylinder_046.update()
me_cylinder_045 = bpy.data.meshes.new('Cylinder.045')
me_cylinder_045.from_pydata([(0.0, 1.0, 0.1236), (0.0, 1.0, 2.124), (0.9511, 0.309, 0.1236), (0.9511, 0.309, 2.124), (0.5878, -0.809, 0.1236), (0.5878, -0.809, 2.124), (-0.5878, -0.809, 0.1236), (-0.5878, -0.809, 2.124), (-0.9511, 0.309, 0.1236), (-0.9511, 0.309, 2.124)], [], [(0, 1, 3, 2), (2, 3, 5, 4), (4, 5, 7, 6), (3, 1, 9, 7, 5), (8, 9, 1, 0), (6, 7, 9, 8), (0, 2, 4, 6, 8)])
me_cylinder_045.use_remesh_preserve_volume = False
me_cylinder_045.use_remesh_preserve_attributes = False
me_cylinder_045.use_mirror_vertex_groups = False
me_cylinder_045.update()
me_cylinder_044 = bpy.data.meshes.new('Cylinder.044')
me_cylinder_044.from_pydata([(0.0, 1.0, 0.1236), (0.0, 1.0, 2.124), (0.9511, 0.309, 0.1236), (0.9511, 0.309, 2.124), (0.5878, -0.809, 0.1236), (0.5878, -0.809, 2.124), (-0.5878, -0.809, 0.1236), (-0.5878, -0.809, 2.124), (-0.9511, 0.309, 0.1236), (-0.9511, 0.309, 2.124)], [], [(0, 1, 3, 2), (2, 3, 5, 4), (4, 5, 7, 6), (3, 1, 9, 7, 5), (8, 9, 1, 0), (6, 7, 9, 8), (0, 2, 4, 6, 8)])
me_cylinder_044.use_remesh_preserve_volume = False
me_cylinder_044.use_remesh_preserve_attributes = False
me_cylinder_044.use_mirror_vertex_groups = False
me_cylinder_044.update()
me_cylinder_043 = bpy.data.meshes.new('Cylinder.043')
me_cylinder_043.from_pydata([(0.0, 1.0, 0.1236), (0.0, 1.0, 2.124), (0.9511, 0.309, 0.1236), (0.9511, 0.309, 2.124), (0.5878, -0.809, 0.1236), (0.5878, -0.809, 2.124), (-0.5878, -0.809, 0.1236), (-0.5878, -0.809, 2.124), (-0.9511, 0.309, 0.1236), (-0.9511, 0.309, 2.124)], [], [(0, 1, 3, 2), (2, 3, 5, 4), (4, 5, 7, 6), (3, 1, 9, 7, 5), (8, 9, 1, 0), (6, 7, 9, 8), (0, 2, 4, 6, 8)])
me_cylinder_043.use_remesh_preserve_volume = False
me_cylinder_043.use_remesh_preserve_attributes = False
me_cylinder_043.use_mirror_vertex_groups = False
me_cylinder_043.update()
me_cylinder_042 = bpy.data.meshes.new('Cylinder.042')
me_cylinder_042.from_pydata([(0.0, 1.0, 0.1236), (0.0, 1.0, 2.124), (0.9511, 0.309, 0.1236), (0.9511, 0.309, 2.124), (0.5878, -0.809, 0.1236), (0.5878, -0.809, 2.124), (-0.5878, -0.809, 0.1236), (-0.5878, -0.809, 2.124), (-0.9511, 0.309, 0.1236), (-0.9511, 0.309, 2.124)], [], [(0, 1, 3, 2), (2, 3, 5, 4), (4, 5, 7, 6), (3, 1, 9, 7, 5), (8, 9, 1, 0), (6, 7, 9, 8), (0, 2, 4, 6, 8)])
me_cylinder_042.use_remesh_preserve_volume = False
me_cylinder_042.use_remesh_preserve_attributes = False
me_cylinder_042.use_mirror_vertex_groups = False
me_cylinder_042.update()
me_cylinder_041 = bpy.data.meshes.new('Cylinder.041')
me_cylinder_041.from_pydata([(0.0, 1.0, 0.1236), (0.0, 1.0, 2.124), (0.9511, 0.309, 0.1236), (0.9511, 0.309, 2.124), (0.5878, -0.809, 0.1236), (0.5878, -0.809, 2.124), (-0.5878, -0.809, 0.1236), (-0.5878, -0.809, 2.124), (-0.9511, 0.309, 0.1236), (-0.9511, 0.309, 2.124)], [], [(0, 1, 3, 2), (2, 3, 5, 4), (4, 5, 7, 6), (3, 1, 9, 7, 5), (8, 9, 1, 0), (6, 7, 9, 8), (0, 2, 4, 6, 8)])
me_cylinder_041.use_remesh_preserve_volume = False
me_cylinder_041.use_remesh_preserve_attributes = False
me_cylinder_041.use_mirror_vertex_groups = False
me_cylinder_041.update()
me_cylinder_040 = bpy.data.meshes.new('Cylinder.040')
me_cylinder_040.from_pydata([(0.0, 1.0, 0.1236), (0.0, 1.0, 2.124), (0.9511, 0.309, 0.1236), (0.9511, 0.309, 2.124), (0.5878, -0.809, 0.1236), (0.5878, -0.809, 2.124), (-0.5878, -0.809, 0.1236), (-0.5878, -0.809, 2.124), (-0.9511, 0.309, 0.1236), (-0.9511, 0.309, 2.124)], [], [(0, 1, 3, 2), (2, 3, 5, 4), (4, 5, 7, 6), (3, 1, 9, 7, 5), (8, 9, 1, 0), (6, 7, 9, 8), (0, 2, 4, 6, 8)])
me_cylinder_040.use_remesh_preserve_volume = False
me_cylinder_040.use_remesh_preserve_attributes = False
me_cylinder_040.use_mirror_vertex_groups = False
me_cylinder_040.update()
me_cylinder_039 = bpy.data.meshes.new('Cylinder.039')
me_cylinder_039.from_pydata([(0.0, 1.0, 0.1236), (0.0, 1.0, 2.124), (0.9511, 0.309, 0.1236), (0.9511, 0.309, 2.124), (0.5878, -0.809, 0.1236), (0.5878, -0.809, 2.124), (-0.5878, -0.809, 0.1236), (-0.5878, -0.809, 2.124), (-0.9511, 0.309, 0.1236), (-0.9511, 0.309, 2.124)], [], [(0, 1, 3, 2), (2, 3, 5, 4), (4, 5, 7, 6), (3, 1, 9, 7, 5), (8, 9, 1, 0), (6, 7, 9, 8), (0, 2, 4, 6, 8)])
me_cylinder_039.use_remesh_preserve_volume = False
me_cylinder_039.use_remesh_preserve_attributes = False
me_cylinder_039.use_mirror_vertex_groups = False
me_cylinder_039.update()
me_cylinder_038 = bpy.data.meshes.new('Cylinder.038')
me_cylinder_038.from_pydata([(0.0, 1.0, 0.1236), (0.0, 1.0, 2.124), (0.9511, 0.309, 0.1236), (0.9511, 0.309, 2.124), (0.5878, -0.809, 0.1236), (0.5878, -0.809, 2.124), (-0.5878, -0.809, 0.1236), (-0.5878, -0.809, 2.124), (-0.9511, 0.309, 0.1236), (-0.9511, 0.309, 2.124)], [], [(0, 1, 3, 2), (2, 3, 5, 4), (4, 5, 7, 6), (3, 1, 9, 7, 5), (8, 9, 1, 0), (6, 7, 9, 8), (0, 2, 4, 6, 8)])
me_cylinder_038.use_remesh_preserve_volume = False
me_cylinder_038.use_remesh_preserve_attributes = False
me_cylinder_038.use_mirror_vertex_groups = False
me_cylinder_038.update()
me_cylinder_033 = bpy.data.meshes.new('Cylinder.033')
me_cylinder_033.from_pydata([(0.0, 1.0, 0.1236), (0.0, 1.0, 2.124), (0.9511, 0.309, 0.1236), (0.9511, 0.309, 2.124), (0.5878, -0.809, 0.1236), (0.5878, -0.809, 2.124), (-0.5878, -0.809, 0.1236), (-0.5878, -0.809, 2.124), (-0.9511, 0.309, 0.1236), (-0.9511, 0.309, 2.124)], [], [(0, 1, 3, 2), (2, 3, 5, 4), (4, 5, 7, 6), (3, 1, 9, 7, 5), (8, 9, 1, 0), (6, 7, 9, 8), (0, 2, 4, 6, 8)])
me_cylinder_033.use_remesh_preserve_volume = False
me_cylinder_033.use_remesh_preserve_attributes = False
me_cylinder_033.use_mirror_vertex_groups = False
me_cylinder_033.update()
me_cylinder_032 = bpy.data.meshes.new('Cylinder.032')
me_cylinder_032.from_pydata([(0.0, 1.0, 0.1236), (0.0, 1.0, 2.124), (0.9511, 0.309, 0.1236), (0.9511, 0.309, 2.124), (0.5878, -0.809, 0.1236), (0.5878, -0.809, 2.124), (-0.5878, -0.809, 0.1236), (-0.5878, -0.809, 2.124), (-0.9511, 0.309, 0.1236), (-0.9511, 0.309, 2.124)], [], [(0, 1, 3, 2), (2, 3, 5, 4), (4, 5, 7, 6), (3, 1, 9, 7, 5), (8, 9, 1, 0), (6, 7, 9, 8), (0, 2, 4, 6, 8)])
me_cylinder_032.use_remesh_preserve_volume = False
me_cylinder_032.use_remesh_preserve_attributes = False
me_cylinder_032.use_mirror_vertex_groups = False
me_cylinder_032.update()
me_cylinder_031 = bpy.data.meshes.new('Cylinder.031')
me_cylinder_031.from_pydata([(0.0, 1.0, 0.1236), (0.0, 1.0, 2.124), (0.9511, 0.309, 0.1236), (0.9511, 0.309, 2.124), (0.5878, -0.809, 0.1236), (0.5878, -0.809, 2.124), (-0.5878, -0.809, 0.1236), (-0.5878, -0.809, 2.124), (-0.9511, 0.309, 0.1236), (-0.9511, 0.309, 2.124)], [], [(0, 1, 3, 2), (2, 3, 5, 4), (4, 5, 7, 6), (3, 1, 9, 7, 5), (8, 9, 1, 0), (6, 7, 9, 8), (0, 2, 4, 6, 8)])
me_cylinder_031.use_remesh_preserve_volume = False
me_cylinder_031.use_remesh_preserve_attributes = False
me_cylinder_031.use_mirror_vertex_groups = False
me_cylinder_031.update()
me_cylinder_030 = bpy.data.meshes.new('Cylinder.030')
me_cylinder_030.from_pydata([(0.0, 1.0, 0.1236), (0.0, 1.0, 2.124), (0.9511, 0.309, 0.1236), (0.9511, 0.309, 2.124), (0.5878, -0.809, 0.1236), (0.5878, -0.809, 2.124), (-0.5878, -0.809, 0.1236), (-0.5878, -0.809, 2.124), (-0.9511, 0.309, 0.1236), (-0.9511, 0.309, 2.124)], [], [(0, 1, 3, 2), (2, 3, 5, 4), (4, 5, 7, 6), (3, 1, 9, 7, 5), (8, 9, 1, 0), (6, 7, 9, 8), (0, 2, 4, 6, 8)])
me_cylinder_030.use_remesh_preserve_volume = False
me_cylinder_030.use_remesh_preserve_attributes = False
me_cylinder_030.use_mirror_vertex_groups = False
me_cylinder_030.update()
me_cylinder_029 = bpy.data.meshes.new('Cylinder.029')
me_cylinder_029.from_pydata([(0.0, 1.0, 0.1236), (0.0, 1.0, 2.124), (0.9511, 0.309, 0.1236), (0.9511, 0.309, 2.124), (0.5878, -0.809, 0.1236), (0.5878, -0.809, 2.124), (-0.5878, -0.809, 0.1236), (-0.5878, -0.809, 2.124), (-0.9511, 0.309, 0.1236), (-0.9511, 0.309, 2.124)], [], [(0, 1, 3, 2), (2, 3, 5, 4), (4, 5, 7, 6), (3, 1, 9, 7, 5), (8, 9, 1, 0), (6, 7, 9, 8), (0, 2, 4, 6, 8)])
me_cylinder_029.use_remesh_preserve_volume = False
me_cylinder_029.use_remesh_preserve_attributes = False
me_cylinder_029.use_mirror_vertex_groups = False
me_cylinder_029.update()
me_cylinder_028 = bpy.data.meshes.new('Cylinder.028')
me_cylinder_028.from_pydata([(0.0, 1.0, 0.1236), (0.0, 1.0, 2.124), (0.9511, 0.309, 0.1236), (0.9511, 0.309, 2.124), (0.5878, -0.809, 0.1236), (0.5878, -0.809, 2.124), (-0.5878, -0.809, 0.1236), (-0.5878, -0.809, 2.124), (-0.9511, 0.309, 0.1236), (-0.9511, 0.309, 2.124)], [], [(0, 1, 3, 2), (2, 3, 5, 4), (4, 5, 7, 6), (3, 1, 9, 7, 5), (8, 9, 1, 0), (6, 7, 9, 8), (0, 2, 4, 6, 8)])
me_cylinder_028.use_remesh_preserve_volume = False
me_cylinder_028.use_remesh_preserve_attributes = False
me_cylinder_028.use_mirror_vertex_groups = False
me_cylinder_028.update()
me_cylinder_027 = bpy.data.meshes.new('Cylinder.027')
me_cylinder_027.from_pydata([(0.0, 1.0, 0.1236), (0.0, 1.0, 2.124), (0.9511, 0.309, 0.1236), (0.9511, 0.309, 2.124), (0.5878, -0.809, 0.1236), (0.5878, -0.809, 2.124), (-0.5878, -0.809, 0.1236), (-0.5878, -0.809, 2.124), (-0.9511, 0.309, 0.1236), (-0.9511, 0.309, 2.124)], [], [(0, 1, 3, 2), (2, 3, 5, 4), (4, 5, 7, 6), (3, 1, 9, 7, 5), (8, 9, 1, 0), (6, 7, 9, 8), (0, 2, 4, 6, 8)])
me_cylinder_027.use_remesh_preserve_volume = False
me_cylinder_027.use_remesh_preserve_attributes = False
me_cylinder_027.use_mirror_vertex_groups = False
me_cylinder_027.update()
me_cylinder_026 = bpy.data.meshes.new('Cylinder.026')
me_cylinder_026.from_pydata([(0.0, 1.0, 0.1236), (0.0, 1.0, 2.124), (0.9511, 0.309, 0.1236), (0.9511, 0.309, 2.124), (0.5878, -0.809, 0.1236), (0.5878, -0.809, 2.124), (-0.5878, -0.809, 0.1236), (-0.5878, -0.809, 2.124), (-0.9511, 0.309, 0.1236), (-0.9511, 0.309, 2.124)], [], [(0, 1, 3, 2), (2, 3, 5, 4), (4, 5, 7, 6), (3, 1, 9, 7, 5), (8, 9, 1, 0), (6, 7, 9, 8), (0, 2, 4, 6, 8)])
me_cylinder_026.use_remesh_preserve_volume = False
me_cylinder_026.use_remesh_preserve_attributes = False
me_cylinder_026.use_mirror_vertex_groups = False
me_cylinder_026.update()
me_cylinder_025 = bpy.data.meshes.new('Cylinder.025')
me_cylinder_025.from_pydata([(0.0, 1.0, 0.1236), (0.0, 1.0, 2.124), (0.9511, 0.309, 0.1236), (0.9511, 0.309, 2.124), (0.5878, -0.809, 0.1236), (0.5878, -0.809, 2.124), (-0.5878, -0.809, 0.1236), (-0.5878, -0.809, 2.124), (-0.9511, 0.309, 0.1236), (-0.9511, 0.309, 2.124)], [], [(0, 1, 3, 2), (2, 3, 5, 4), (4, 5, 7, 6), (3, 1, 9, 7, 5), (8, 9, 1, 0), (6, 7, 9, 8), (0, 2, 4, 6, 8)])
me_cylinder_025.use_remesh_preserve_volume = False
me_cylinder_025.use_remesh_preserve_attributes = False
me_cylinder_025.use_mirror_vertex_groups = False
me_cylinder_025.update()
me_cylinder_024 = bpy.data.meshes.new('Cylinder.024')
me_cylinder_024.from_pydata([(0.0, 1.0, 0.1236), (0.0, 1.0, 2.124), (0.9511, 0.309, 0.1236), (0.9511, 0.309, 2.124), (0.5878, -0.809, 0.1236), (0.5878, -0.809, 2.124), (-0.5878, -0.809, 0.1236), (-0.5878, -0.809, 2.124), (-0.9511, 0.309, 0.1236), (-0.9511, 0.309, 2.124)], [], [(0, 1, 3, 2), (2, 3, 5, 4), (4, 5, 7, 6), (3, 1, 9, 7, 5), (8, 9, 1, 0), (6, 7, 9, 8), (0, 2, 4, 6, 8)])
me_cylinder_024.use_remesh_preserve_volume = False
me_cylinder_024.use_remesh_preserve_attributes = False
me_cylinder_024.use_mirror_vertex_groups = False
me_cylinder_024.update()
me_cylinder_023 = bpy.data.meshes.new('Cylinder.023')
me_cylinder_023.from_pydata([(0.0, 1.0, 0.1236), (0.0, 1.0, 2.124), (0.9511, 0.309, 0.1236), (0.9511, 0.309, 2.124), (0.5878, -0.809, 0.1236), (0.5878, -0.809, 2.124), (-0.5878, -0.809, 0.1236), (-0.5878, -0.809, 2.124), (-0.9511, 0.309, 0.1236), (-0.9511, 0.309, 2.124)], [], [(0, 1, 3, 2), (2, 3, 5, 4), (4, 5, 7, 6), (3, 1, 9, 7, 5), (8, 9, 1, 0), (6, 7, 9, 8), (0, 2, 4, 6, 8)])
me_cylinder_023.use_remesh_preserve_volume = False
me_cylinder_023.use_remesh_preserve_attributes = False
me_cylinder_023.use_mirror_vertex_groups = False
me_cylinder_023.update()
me_cylinder_022 = bpy.data.meshes.new('Cylinder.022')
me_cylinder_022.from_pydata([(0.0, 1.0, 0.1236), (0.0, 1.0, 2.124), (0.9511, 0.309, 0.1236), (0.9511, 0.309, 2.124), (0.5878, -0.809, 0.1236), (0.5878, -0.809, 2.124), (-0.5878, -0.809, 0.1236), (-0.5878, -0.809, 2.124), (-0.9511, 0.309, 0.1236), (-0.9511, 0.309, 2.124)], [], [(0, 1, 3, 2), (2, 3, 5, 4), (4, 5, 7, 6), (3, 1, 9, 7, 5), (8, 9, 1, 0), (6, 7, 9, 8), (0, 2, 4, 6, 8)])
me_cylinder_022.use_remesh_preserve_volume = False
me_cylinder_022.use_remesh_preserve_attributes = False
me_cylinder_022.use_mirror_vertex_groups = False
me_cylinder_022.update()
me_cylinder_021 = bpy.data.meshes.new('Cylinder.021')
me_cylinder_021.from_pydata([(0.0, 1.0, 0.1236), (0.0, 1.0, 2.124), (0.9511, 0.309, 0.1236), (0.9511, 0.309, 2.124), (0.5878, -0.809, 0.1236), (0.5878, -0.809, 2.124), (-0.5878, -0.809, 0.1236), (-0.5878, -0.809, 2.124), (-0.9511, 0.309, 0.1236), (-0.9511, 0.309, 2.124)], [], [(0, 1, 3, 2), (2, 3, 5, 4), (4, 5, 7, 6), (3, 1, 9, 7, 5), (8, 9, 1, 0), (6, 7, 9, 8), (0, 2, 4, 6, 8)])
me_cylinder_021.use_remesh_preserve_volume = False
me_cylinder_021.use_remesh_preserve_attributes = False
me_cylinder_021.use_mirror_vertex_groups = False
me_cylinder_021.update()
me_cylinder_020 = bpy.data.meshes.new('Cylinder.020')
me_cylinder_020.from_pydata([(0.0, 1.0, 0.1236), (0.0, 1.0, 2.124), (0.9511, 0.309, 0.1236), (0.9511, 0.309, 2.124), (0.5878, -0.809, 0.1236), (0.5878, -0.809, 2.124), (-0.5878, -0.809, 0.1236), (-0.5878, -0.809, 2.124), (-0.9511, 0.309, 0.1236), (-0.9511, 0.309, 2.124)], [], [(0, 1, 3, 2), (2, 3, 5, 4), (4, 5, 7, 6), (3, 1, 9, 7, 5), (8, 9, 1, 0), (6, 7, 9, 8), (0, 2, 4, 6, 8)])
me_cylinder_020.use_remesh_preserve_volume = False
me_cylinder_020.use_remesh_preserve_attributes = False
me_cylinder_020.use_mirror_vertex_groups = False
me_cylinder_020.update()
me_cylinder_019 = bpy.data.meshes.new('Cylinder.019')
me_cylinder_019.from_pydata([(0.0, 1.0, 0.1236), (0.0, 1.0, 2.124), (0.9511, 0.309, 0.1236), (0.9511, 0.309, 2.124), (0.5878, -0.809, 0.1236), (0.5878, -0.809, 2.124), (-0.5878, -0.809, 0.1236), (-0.5878, -0.809, 2.124), (-0.9511, 0.309, 0.1236), (-0.9511, 0.309, 2.124)], [], [(0, 1, 3, 2), (2, 3, 5, 4), (4, 5, 7, 6), (3, 1, 9, 7, 5), (8, 9, 1, 0), (6, 7, 9, 8), (0, 2, 4, 6, 8)])
me_cylinder_019.use_remesh_preserve_volume = False
me_cylinder_019.use_remesh_preserve_attributes = False
me_cylinder_019.use_mirror_vertex_groups = False
me_cylinder_019.update()
me_cylinder_018 = bpy.data.meshes.new('Cylinder.018')
me_cylinder_018.from_pydata([(0.0, 1.0, 0.1236), (0.0, 1.0, 2.124), (0.9511, 0.309, 0.1236), (0.9511, 0.309, 2.124), (0.5878, -0.809, 0.1236), (0.5878, -0.809, 2.124), (-0.5878, -0.809, 0.1236), (-0.5878, -0.809, 2.124), (-0.9511, 0.309, 0.1236), (-0.9511, 0.309, 2.124)], [], [(0, 1, 3, 2), (2, 3, 5, 4), (4, 5, 7, 6), (3, 1, 9, 7, 5), (8, 9, 1, 0), (6, 7, 9, 8), (0, 2, 4, 6, 8)])
me_cylinder_018.use_remesh_preserve_volume = False
me_cylinder_018.use_remesh_preserve_attributes = False
me_cylinder_018.use_mirror_vertex_groups = False
me_cylinder_018.update()
me_cylinder_017 = bpy.data.meshes.new('Cylinder.017')
me_cylinder_017.from_pydata([(0.0, 1.0, 0.1236), (0.0, 1.0, 2.124), (0.9511, 0.309, 0.1236), (0.9511, 0.309, 2.124), (0.5878, -0.809, 0.1236), (0.5878, -0.809, 2.124), (-0.5878, -0.809, 0.1236), (-0.5878, -0.809, 2.124), (-0.9511, 0.309, 0.1236), (-0.9511, 0.309, 2.124)], [], [(0, 1, 3, 2), (2, 3, 5, 4), (4, 5, 7, 6), (3, 1, 9, 7, 5), (8, 9, 1, 0), (6, 7, 9, 8), (0, 2, 4, 6, 8)])
me_cylinder_017.use_remesh_preserve_volume = False
me_cylinder_017.use_remesh_preserve_attributes = False
me_cylinder_017.use_mirror_vertex_groups = False
me_cylinder_017.update()
me_cylinder_016 = bpy.data.meshes.new('Cylinder.016')
me_cylinder_016.from_pydata([(0.0, 1.0, 0.1236), (0.0, 1.0, 2.124), (0.9511, 0.309, 0.1236), (0.9511, 0.309, 2.124), (0.5878, -0.809, 0.1236), (0.5878, -0.809, 2.124), (-0.5878, -0.809, 0.1236), (-0.5878, -0.809, 2.124), (-0.9511, 0.309, 0.1236), (-0.9511, 0.309, 2.124)], [], [(0, 1, 3, 2), (2, 3, 5, 4), (4, 5, 7, 6), (3, 1, 9, 7, 5), (8, 9, 1, 0), (6, 7, 9, 8), (0, 2, 4, 6, 8)])
me_cylinder_016.use_remesh_preserve_volume = False
me_cylinder_016.use_remesh_preserve_attributes = False
me_cylinder_016.use_mirror_vertex_groups = False
me_cylinder_016.update()
me_cylinder_015 = bpy.data.meshes.new('Cylinder.015')
me_cylinder_015.from_pydata([(0.0, 1.0, 0.1236), (0.0, 1.0, 2.124), (0.9511, 0.309, 0.1236), (0.9511, 0.309, 2.124), (0.5878, -0.809, 0.1236), (0.5878, -0.809, 2.124), (-0.5878, -0.809, 0.1236), (-0.5878, -0.809, 2.124), (-0.9511, 0.309, 0.1236), (-0.9511, 0.309, 2.124)], [], [(0, 1, 3, 2), (2, 3, 5, 4), (4, 5, 7, 6), (3, 1, 9, 7, 5), (8, 9, 1, 0), (6, 7, 9, 8), (0, 2, 4, 6, 8)])
me_cylinder_015.use_remesh_preserve_volume = False
me_cylinder_015.use_remesh_preserve_attributes = False
me_cylinder_015.use_mirror_vertex_groups = False
me_cylinder_015.update()
me_cylinder_014 = bpy.data.meshes.new('Cylinder.014')
me_cylinder_014.from_pydata([(0.0, 1.0, 0.1236), (0.0, 1.0, 2.124), (0.9511, 0.309, 0.1236), (0.9511, 0.309, 2.124), (0.5878, -0.809, 0.1236), (0.5878, -0.809, 2.124), (-0.5878, -0.809, 0.1236), (-0.5878, -0.809, 2.124), (-0.9511, 0.309, 0.1236), (-0.9511, 0.309, 2.124)], [], [(0, 1, 3, 2), (2, 3, 5, 4), (4, 5, 7, 6), (3, 1, 9, 7, 5), (8, 9, 1, 0), (6, 7, 9, 8), (0, 2, 4, 6, 8)])
me_cylinder_014.use_remesh_preserve_volume = False
me_cylinder_014.use_remesh_preserve_attributes = False
me_cylinder_014.use_mirror_vertex_groups = False
me_cylinder_014.update()
me_cylinder_009 = bpy.data.meshes.new('Cylinder.009')
me_cylinder_009.from_pydata([(-1.11e-15, 6.0, -1.0), (-7.153e-09, 5.7, 1.0), (0.9511, 5.309, -1.0), (0.6657, 5.216, 1.0), (0.5878, 4.191, -1.0), (0.4114, 4.434, 1.0), (-0.5878, 4.191, -1.0), (-0.4114, 4.434, 1.0), (-0.9511, 5.309, -1.0), (-0.6657, 5.216, 1.0), (9.782e-08, 5.5, -3.0), (0.4755, 5.155, -3.0), (0.2939, 4.595, -3.0), (-0.2939, 4.595, -3.0), (-0.4755, 5.155, -3.0), (-2.959e-07, 6.05, -5.0), (0.9986, 5.324, -5.0), (0.6172, 4.151, -5.0), (-0.6172, 4.151, -5.0), (-0.9986, 5.324, -5.0), (-8.373e-07, 5.42, -8.0), (0.3994, 5.13, -8.0), (0.2469, 4.66, -8.0), (-0.2469, 4.66, -8.0), (-0.3994, 5.13, -8.0), (-8.399e-07, 5.798, -9.0), (0.7589, 5.247, -9.0), (0.4691, 4.354, -9.0), (-0.4691, 4.354, -9.0), (-0.7589, 5.247, -9.0), (-8.451e-07, 5.16, -11.0), (0.1518, 5.049, -11.0), (0.09381, 4.871, -11.0), (-0.09381, 4.871, -11.0), (-0.1518, 5.049, -11.0)], [], [(0, 1, 3, 2), (2, 3, 5, 4), (4, 5, 7, 6), (3, 1, 9, 7, 5), (8, 9, 1, 0), (6, 7, 9, 8), (8, 0, 10, 14), (14, 10, 15, 19), (6, 8, 14, 13), (4, 6, 13, 12), (2, 4, 12, 11), (0, 2, 11, 10), (19, 15, 20, 24), (13, 14, 19, 18), (12, 13, 18, 17), (11, 12, 17, 16), (10, 11, 16, 15), (24, 20, 25, 29), (18, 19, 24, 23), (17, 18, 23, 22), (16, 17, 22, 21), (15, 16, 21, 20), (29, 25, 30, 34), (23, 24, 29, 28), (22, 23, 28, 27), (21, 22, 27, 26), (20, 21, 26, 25), (30, 31, 32, 33, 34), (28, 29, 34, 33), (27, 28, 33, 32), (26, 27, 32, 31), (25, 26, 31, 30)])
me_cylinder_009.materials.append(mat_material_001)
me_cylinder_009.use_remesh_preserve_volume = False
me_cylinder_009.use_remesh_preserve_attributes = False
me_cylinder_009.use_mirror_vertex_groups = False
me_cylinder_009.update()
me_cylinder_008 = bpy.data.meshes.new('Cylinder.008')
me_cylinder_008.from_pydata([(-1.11e-15, 6.0, -1.0), (-7.153e-09, 5.7, 1.0), (0.9511, 5.309, -1.0), (0.6657, 5.216, 1.0), (0.5878, 4.191, -1.0), (0.4114, 4.434, 1.0), (-0.5878, 4.191, -1.0), (-0.4114, 4.434, 1.0), (-0.9511, 5.309, -1.0), (-0.6657, 5.216, 1.0), (9.782e-08, 5.5, -3.0), (0.4755, 5.155, -3.0), (0.2939, 4.595, -3.0), (-0.2939, 4.595, -3.0), (-0.4755, 5.155, -3.0), (-2.959e-07, 6.05, -5.0), (0.9986, 5.324, -5.0), (0.6172, 4.151, -5.0), (-0.6172, 4.151, -5.0), (-0.9986, 5.324, -5.0), (-8.373e-07, 5.42, -8.0), (0.3994, 5.13, -8.0), (0.2469, 4.66, -8.0), (-0.2469, 4.66, -8.0), (-0.3994, 5.13, -8.0), (-8.399e-07, 5.798, -9.0), (0.7589, 5.247, -9.0), (0.4691, 4.354, -9.0), (-0.4691, 4.354, -9.0), (-0.7589, 5.247, -9.0), (-8.451e-07, 5.16, -11.0), (0.1518, 5.049, -11.0), (0.09381, 4.871, -11.0), (-0.09381, 4.871, -11.0), (-0.1518, 5.049, -11.0)], [], [(0, 1, 3, 2), (2, 3, 5, 4), (4, 5, 7, 6), (3, 1, 9, 7, 5), (8, 9, 1, 0), (6, 7, 9, 8), (8, 0, 10, 14), (14, 10, 15, 19), (6, 8, 14, 13), (4, 6, 13, 12), (2, 4, 12, 11), (0, 2, 11, 10), (19, 15, 20, 24), (13, 14, 19, 18), (12, 13, 18, 17), (11, 12, 17, 16), (10, 11, 16, 15), (24, 20, 25, 29), (18, 19, 24, 23), (17, 18, 23, 22), (16, 17, 22, 21), (15, 16, 21, 20), (29, 25, 30, 34), (23, 24, 29, 28), (22, 23, 28, 27), (21, 22, 27, 26), (20, 21, 26, 25), (30, 31, 32, 33, 34), (28, 29, 34, 33), (27, 28, 33, 32), (26, 27, 32, 31), (25, 26, 31, 30)])
me_cylinder_008.materials.append(mat_material_001)
me_cylinder_008.use_remesh_preserve_volume = False
me_cylinder_008.use_remesh_preserve_attributes = False
me_cylinder_008.use_mirror_vertex_groups = False
me_cylinder_008.update()
me_cylinder_007 = bpy.data.meshes.new('Cylinder.007')
me_cylinder_007.from_pydata([(-1.11e-15, 6.0, -1.0), (-7.153e-09, 5.7, 1.0), (0.9511, 5.309, -1.0), (0.6657, 5.216, 1.0), (0.5878, 4.191, -1.0), (0.4114, 4.434, 1.0), (-0.5878, 4.191, -1.0), (-0.4114, 4.434, 1.0), (-0.9511, 5.309, -1.0), (-0.6657, 5.216, 1.0), (9.782e-08, 5.5, -3.0), (0.4755, 5.155, -3.0), (0.2939, 4.595, -3.0), (-0.2939, 4.595, -3.0), (-0.4755, 5.155, -3.0), (-2.959e-07, 6.05, -5.0), (0.9986, 5.324, -5.0), (0.6172, 4.151, -5.0), (-0.6172, 4.151, -5.0), (-0.9986, 5.324, -5.0), (-8.373e-07, 5.42, -8.0), (0.3994, 5.13, -8.0), (0.2469, 4.66, -8.0), (-0.2469, 4.66, -8.0), (-0.3994, 5.13, -8.0), (-8.399e-07, 5.798, -9.0), (0.7589, 5.247, -9.0), (0.4691, 4.354, -9.0), (-0.4691, 4.354, -9.0), (-0.7589, 5.247, -9.0), (-8.451e-07, 5.16, -11.0), (0.1518, 5.049, -11.0), (0.09381, 4.871, -11.0), (-0.09381, 4.871, -11.0), (-0.1518, 5.049, -11.0)], [], [(0, 1, 3, 2), (2, 3, 5, 4), (4, 5, 7, 6), (3, 1, 9, 7, 5), (8, 9, 1, 0), (6, 7, 9, 8), (8, 0, 10, 14), (14, 10, 15, 19), (6, 8, 14, 13), (4, 6, 13, 12), (2, 4, 12, 11), (0, 2, 11, 10), (19, 15, 20, 24), (13, 14, 19, 18), (12, 13, 18, 17), (11, 12, 17, 16), (10, 11, 16, 15), (24, 20, 25, 29), (18, 19, 24, 23), (17, 18, 23, 22), (16, 17, 22, 21), (15, 16, 21, 20), (29, 25, 30, 34), (23, 24, 29, 28), (22, 23, 28, 27), (21, 22, 27, 26), (20, 21, 26, 25), (30, 31, 32, 33, 34), (28, 29, 34, 33), (27, 28, 33, 32), (26, 27, 32, 31), (25, 26, 31, 30)])
me_cylinder_007.materials.append(mat_material_001)
me_cylinder_007.use_remesh_preserve_volume = False
me_cylinder_007.use_remesh_preserve_attributes = False
me_cylinder_007.use_mirror_vertex_groups = False
me_cylinder_007.update()
me_cylinder_006 = bpy.data.meshes.new('Cylinder.006')
me_cylinder_006.from_pydata([(-1.11e-15, 6.0, -1.0), (-7.153e-09, 5.7, 1.0), (0.9511, 5.309, -1.0), (0.6657, 5.216, 1.0), (0.5878, 4.191, -1.0), (0.4114, 4.434, 1.0), (-0.5878, 4.191, -1.0), (-0.4114, 4.434, 1.0), (-0.9511, 5.309, -1.0), (-0.6657, 5.216, 1.0), (9.782e-08, 5.5, -3.0), (0.4755, 5.155, -3.0), (0.2939, 4.595, -3.0), (-0.2939, 4.595, -3.0), (-0.4755, 5.155, -3.0), (-2.959e-07, 6.05, -5.0), (0.9986, 5.324, -5.0), (0.6172, 4.151, -5.0), (-0.6172, 4.151, -5.0), (-0.9986, 5.324, -5.0), (-8.373e-07, 5.42, -8.0), (0.3994, 5.13, -8.0), (0.2469, 4.66, -8.0), (-0.2469, 4.66, -8.0), (-0.3994, 5.13, -8.0), (-8.399e-07, 5.798, -9.0), (0.7589, 5.247, -9.0), (0.4691, 4.354, -9.0), (-0.4691, 4.354, -9.0), (-0.7589, 5.247, -9.0), (-8.451e-07, 5.16, -11.0), (0.1518, 5.049, -11.0), (0.09381, 4.871, -11.0), (-0.09381, 4.871, -11.0), (-0.1518, 5.049, -11.0)], [], [(0, 1, 3, 2), (2, 3, 5, 4), (4, 5, 7, 6), (3, 1, 9, 7, 5), (8, 9, 1, 0), (6, 7, 9, 8), (8, 0, 10, 14), (14, 10, 15, 19), (6, 8, 14, 13), (4, 6, 13, 12), (2, 4, 12, 11), (0, 2, 11, 10), (19, 15, 20, 24), (13, 14, 19, 18), (12, 13, 18, 17), (11, 12, 17, 16), (10, 11, 16, 15), (24, 20, 25, 29), (18, 19, 24, 23), (17, 18, 23, 22), (16, 17, 22, 21), (15, 16, 21, 20), (29, 25, 30, 34), (23, 24, 29, 28), (22, 23, 28, 27), (21, 22, 27, 26), (20, 21, 26, 25), (30, 31, 32, 33, 34), (28, 29, 34, 33), (27, 28, 33, 32), (26, 27, 32, 31), (25, 26, 31, 30)])
me_cylinder_006.materials.append(mat_material_001)
me_cylinder_006.use_remesh_preserve_volume = False
me_cylinder_006.use_remesh_preserve_attributes = False
me_cylinder_006.use_mirror_vertex_groups = False
me_cylinder_006.update()
me_cylinder_004 = bpy.data.meshes.new('Cylinder.004')
me_cylinder_004.from_pydata([(0.0, 1.0, -1.0), (-7.153e-09, 0.7, 1.0), (0.9511, 0.309, -1.0), (0.6657, 0.2163, 1.0), (0.5878, -0.809, -1.0), (0.4114, -0.5663, 1.0), (-0.5878, -0.809, -1.0), (-0.4114, -0.5663, 1.0), (-0.9511, 0.309, -1.0), (-0.6657, 0.2163, 1.0), (9.782e-08, 0.5, -3.0), (0.4755, 0.1545, -3.0), (0.2939, -0.4045, -3.0), (-0.2939, -0.4045, -3.0), (-0.4755, 0.1545, -3.0)], [], [(0, 1, 3, 2), (2, 3, 5, 4), (4, 5, 7, 6), (3, 1, 9, 7, 5), (8, 9, 1, 0), (6, 7, 9, 8), (8, 0, 10, 14), (10, 11, 12, 13, 14), (6, 8, 14, 13), (4, 6, 13, 12), (2, 4, 12, 11), (0, 2, 11, 10)])
me_cylinder_004.materials.append(mat_material_001)
me_cylinder_004.use_remesh_preserve_volume = False
me_cylinder_004.use_remesh_preserve_attributes = False
me_cylinder_004.use_mirror_vertex_groups = False
me_cylinder_004.update()
me_cylinder_003 = bpy.data.meshes.new('Cylinder.003')
me_cylinder_003.from_pydata([(0.0, 1.0, -1.0), (-7.153e-09, 0.7, 1.0), (0.9511, 0.309, -1.0), (0.6657, 0.2163, 1.0), (0.5878, -0.809, -1.0), (0.4114, -0.5663, 1.0), (-0.5878, -0.809, -1.0), (-0.4114, -0.5663, 1.0), (-0.9511, 0.309, -1.0), (-0.6657, 0.2163, 1.0), (9.782e-08, 0.5, -3.0), (0.4755, 0.1545, -3.0), (0.2939, -0.4045, -3.0), (-0.2939, -0.4045, -3.0), (-0.4755, 0.1545, -3.0), (0.8169, 2.124, -0.8313), (0.8169, 1.824, 1.169), (1.483, 1.341, 1.169), (1.768, 1.433, -0.8313), (2.273, -0.1205, -0.8313), (1.988, -0.2132, 1.169), (1.733, -0.9958, 1.169), (1.91, -1.238, -0.8313), (0.5878, -2.199, -0.8313), (0.4114, -1.956, 1.169), (-0.4114, -1.956, 1.169), (-0.5878, -2.199, -0.8313), (0.6657, 0.2163, 2.4), (6.447e-08, 0.7, 2.4), (-0.6657, 0.2163, 2.4), (-0.4114, -0.5663, 2.4), (0.4114, -0.5663, 2.4), (-1.768, 1.433, -0.8313), (-1.483, 1.341, 1.169), (-0.8169, 1.824, 1.169), (-0.8169, 2.124, -0.8313), (-1.91, -1.238, -0.8313), (-1.733, -0.9958, 1.169), (-1.988, -0.2132, 1.169), (-2.273, -0.1205, -0.8313), (-1.758, 1.419, -1.278), (-0.8066, 2.11, -1.278), (-0.8066, 1.61, -3.278), (-1.282, 1.265, -3.278), (-1.829e-07, 0.5, -4.4), (0.4755, 0.1545, -4.4), (0.2939, -0.4045, -4.4), (-0.2939, -0.4045, -4.4), (-0.4755, 0.1545, -4.4), (-1.893, -1.233, -1.278), (-2.256, -0.115, -1.278), (-1.781, -0.2695, -3.278), (-1.599, -0.8285, -3.278), (0.5878, -2.181, -1.278), (-0.5878, -2.181, -1.278), (-0.2939, -1.777, -3.278), (0.2939, -1.777, -3.278), (2.256, -0.115, -1.278), (1.893, -1.233, -1.278), (1.599, -0.8285, -3.278), (1.781, -0.2695, -3.278), (0.8066, 2.11, -1.278), (1.758, 1.419, -1.278), (1.282, 1.265, -3.278), (0.8066, 1.61, -3.278)], [], [(15, 16, 17, 18), (1, 16, 15, 0), (3, 17, 16, 1), (2, 18, 17, 3), (0, 15, 18, 2), (19, 20, 21, 22), (3, 20, 19, 2), (5, 21, 20, 3), (4, 22, 21, 5), (2, 19, 22, 4), (23, 24, 25, 26), (5, 24, 23, 4), (7, 25, 24, 5), (6, 26, 25, 7), (4, 23, 26, 6), (27, 28, 29, 30, 31), (1, 28, 27, 3), (9, 29, 28, 1), (7, 30, 29, 9), (5, 31, 30, 7), (3, 27, 31, 5), (32, 33, 34, 35), (9, 33, 32, 8), (1, 34, 33, 9), (0, 35, 34, 1), (8, 32, 35, 0), (36, 37, 38, 39), (7, 37, 36, 6), (9, 38, 37, 7), (8, 39, 38, 9), (6, 36, 39, 8), (40, 41, 42, 43), (0, 41, 40, 8), (10, 42, 41, 0), (14, 43, 42, 10), (8, 40, 43, 14), (44, 45, 46, 47, 48), (11, 45, 44, 10), (12, 46, 45, 11), (13, 47, 46, 12), (14, 48, 47, 13), (10, 44, 48, 14), (49, 50, 51, 52), (8, 50, 49, 6), (14, 51, 50, 8), (13, 52, 51, 14), (6, 49, 52, 13), (53, 54, 55, 56), (6, 54, 53, 4), (13, 55, 54, 6), (12, 56, 55, 13), (4, 53, 56, 12), (57, 58, 59, 60), (4, 58, 57, 2), (12, 59, 58, 4), (11, 60, 59, 12), (2, 57, 60, 11), (61, 62, 63, 64), (2, 62, 61, 0), (11, 63, 62, 2), (10, 64, 63, 11), (0, 61, 64, 10)])
me_cylinder_003.materials.append(mat_material)
me_cylinder_003.use_remesh_preserve_volume = False
me_cylinder_003.use_remesh_preserve_attributes = False
me_cylinder_003.use_mirror_vertex_groups = False
me_cylinder_003.update()
me_cylinder_002 = bpy.data.meshes.new('Cylinder.002')
me_cylinder_002.from_pydata([(0.0, 1.0, -1.0), (-7.153e-09, 0.7, 1.0), (0.9511, 0.309, -1.0), (0.6657, 0.2163, 1.0), (0.5878, -0.809, -1.0), (0.4114, -0.5663, 1.0), (-0.5878, -0.809, -1.0), (-0.4114, -0.5663, 1.0), (-0.9511, 0.309, -1.0), (-0.6657, 0.2163, 1.0), (9.782e-08, 0.5, -3.0), (0.4755, 0.1545, -3.0), (0.2939, -0.4045, -3.0), (-0.2939, -0.4045, -3.0), (-0.4755, 0.1545, -3.0), (0.8169, 2.124, -0.8313), (0.8169, 1.824, 1.169), (1.483, 1.341, 1.169), (1.768, 1.433, -0.8313), (2.273, -0.1205, -0.8313), (1.988, -0.2132, 1.169), (1.733, -0.9958, 1.169), (1.91, -1.238, -0.8313), (0.5878, -2.199, -0.8313), (0.4114, -1.956, 1.169), (-0.4114, -1.956, 1.169), (-0.5878, -2.199, -0.8313), (0.6657, 0.2163, 2.4), (6.447e-08, 0.7, 2.4), (-0.6657, 0.2163, 2.4), (-0.4114, -0.5663, 2.4), (0.4114, -0.5663, 2.4), (-1.768, 1.433, -0.8313), (-1.483, 1.341, 1.169), (-0.8169, 1.824, 1.169), (-0.8169, 2.124, -0.8313), (-1.91, -1.238, -0.8313), (-1.733, -0.9958, 1.169), (-1.988, -0.2132, 1.169), (-2.273, -0.1205, -0.8313), (-1.758, 1.419, -1.278), (-0.8066, 2.11, -1.278), (-0.8066, 1.61, -3.278), (-1.282, 1.265, -3.278), (-1.829e-07, 0.5, -4.4), (0.4755, 0.1545, -4.4), (0.2939, -0.4045, -4.4), (-0.2939, -0.4045, -4.4), (-0.4755, 0.1545, -4.4), (-1.893, -1.233, -1.278), (-2.256, -0.115, -1.278), (-1.781, -0.2695, -3.278), (-1.599, -0.8285, -3.278), (0.5878, -2.181, -1.278), (-0.5878, -2.181, -1.278), (-0.2939, -1.777, -3.278), (0.2939, -1.777, -3.278), (2.256, -0.115, -1.278), (1.893, -1.233, -1.278), (1.599, -0.8285, -3.278), (1.781, -0.2695, -3.278), (0.8066, 2.11, -1.278), (1.758, 1.419, -1.278), (1.282, 1.265, -3.278), (0.8066, 1.61, -3.278)], [], [(15, 16, 17, 18), (1, 16, 15, 0), (3, 17, 16, 1), (2, 18, 17, 3), (0, 15, 18, 2), (19, 20, 21, 22), (3, 20, 19, 2), (5, 21, 20, 3), (4, 22, 21, 5), (2, 19, 22, 4), (23, 24, 25, 26), (5, 24, 23, 4), (7, 25, 24, 5), (6, 26, 25, 7), (4, 23, 26, 6), (27, 28, 29, 30, 31), (1, 28, 27, 3), (9, 29, 28, 1), (7, 30, 29, 9), (5, 31, 30, 7), (3, 27, 31, 5), (32, 33, 34, 35), (9, 33, 32, 8), (1, 34, 33, 9), (0, 35, 34, 1), (8, 32, 35, 0), (36, 37, 38, 39), (7, 37, 36, 6), (9, 38, 37, 7), (8, 39, 38, 9), (6, 36, 39, 8), (40, 41, 42, 43), (0, 41, 40, 8), (10, 42, 41, 0), (14, 43, 42, 10), (8, 40, 43, 14), (44, 45, 46, 47, 48), (11, 45, 44, 10), (12, 46, 45, 11), (13, 47, 46, 12), (14, 48, 47, 13), (10, 44, 48, 14), (49, 50, 51, 52), (8, 50, 49, 6), (14, 51, 50, 8), (13, 52, 51, 14), (6, 49, 52, 13), (53, 54, 55, 56), (6, 54, 53, 4), (13, 55, 54, 6), (12, 56, 55, 13), (4, 53, 56, 12), (57, 58, 59, 60), (4, 58, 57, 2), (12, 59, 58, 4), (11, 60, 59, 12), (2, 57, 60, 11), (61, 62, 63, 64), (2, 62, 61, 0), (11, 63, 62, 2), (10, 64, 63, 11), (0, 61, 64, 10)])
me_cylinder_002.materials.append(mat_material)
me_cylinder_002.use_remesh_preserve_volume = False
me_cylinder_002.use_remesh_preserve_attributes = False
me_cylinder_002.use_mirror_vertex_groups = False
me_cylinder_002.update()
me_cylinder_001 = bpy.data.meshes.new('Cylinder.001')
me_cylinder_001.from_pydata([(0.0, 1.0, -1.0), (-7.153e-09, 0.7, 1.0), (0.9511, 0.309, -1.0), (0.6657, 0.2163, 1.0), (0.5878, -0.809, -1.0), (0.4114, -0.5663, 1.0), (-0.5878, -0.809, -1.0), (-0.4114, -0.5663, 1.0), (-0.9511, 0.309, -1.0), (-0.6657, 0.2163, 1.0), (9.782e-08, 0.5, -3.0), (0.4755, 0.1545, -3.0), (0.2939, -0.4045, -3.0), (-0.2939, -0.4045, -3.0), (-0.4755, 0.1545, -3.0)], [], [(0, 1, 3, 2), (2, 3, 5, 4), (4, 5, 7, 6), (3, 1, 9, 7, 5), (8, 9, 1, 0), (6, 7, 9, 8), (8, 0, 10, 14), (10, 11, 12, 13, 14), (6, 8, 14, 13), (4, 6, 13, 12), (2, 4, 12, 11), (0, 2, 11, 10)])
me_cylinder_001.materials.append(mat_material_001)
me_cylinder_001.use_remesh_preserve_volume = False
me_cylinder_001.use_remesh_preserve_attributes = False
me_cylinder_001.use_mirror_vertex_groups = False
me_cylinder_001.update()
me_cylinder = bpy.data.meshes.new('Cylinder')
me_cylinder.from_pydata([(0.0, 1.0, -1.0), (0.0, 1.0, 1.0), (0.9511, 0.309, -1.0), (0.9511, 0.309, 1.0), (0.5878, -0.809, -1.0), (0.5878, -0.809, 1.0), (-0.5878, -0.809, -1.0), (-0.5878, -0.809, 1.0), (-0.9511, 0.309, -1.0), (-0.9511, 0.309, 1.0), (9.831e-08, 0.6, -3.0), (0.5706, 0.1854, -3.0), (0.3527, -0.4854, -3.0), (-0.3527, -0.4854, -3.0), (-0.5706, 0.1854, -3.0), (1.007e-07, 1.08, -4.0), (1.027, 0.3337, -4.0), (0.6348, -0.8737, -4.0), (-0.6348, -0.8737, -4.0), (-1.027, 0.3337, -4.0), (1.007e-07, 1.08, -5.0), (1.027, 0.3337, -5.0), (0.6348, -0.8737, -5.0), (-0.6348, -0.8737, -5.0), (-1.027, 0.3337, -5.0), (6.022e-07, 0.324, -8.0), (0.3081, 0.1001, -8.0), (0.1904, -0.2621, -8.0), (-0.1904, -0.2621, -8.0), (-0.3081, 0.1001, -8.0), (5.063e-08, 1.2, 2.0), (1.141, 0.3708, 2.0), (0.7053, -0.9708, 2.0), (-0.7053, -0.9708, 2.0), (-1.141, 0.3708, 2.0), (1.758e-07, 0.84, 4.0), (0.7989, 0.2596, 4.0), (0.4937, -0.6796, 4.0), (-0.4937, -0.6796, 4.0), (-0.7989, 0.2596, 4.0), (1.857e-07, 1.092, 5.0), (1.039, 0.3374, 5.0), (0.6419, -0.8834, 5.0), (-0.6419, -0.8834, 5.0), (-1.039, 0.3374, 5.0), (8.515e-08, 0.546, 8.0), (0.5193, 0.1687, 8.0), (0.3209, -0.4417, 8.0), (-0.3209, -0.4417, 8.0), (-0.5193, 0.1687, 8.0)], [], [(0, 1, 3, 2), (2, 3, 5, 4), (4, 5, 7, 6), (1, 9, 34, 30), (8, 9, 1, 0), (6, 7, 9, 8), (8, 0, 10, 14), (14, 10, 15, 19), (6, 8, 14, 13), (4, 6, 13, 12), (2, 4, 12, 11), (0, 2, 11, 10), (19, 15, 20, 24), (13, 14, 19, 18), (12, 13, 18, 17), (11, 12, 17, 16), (10, 11, 16, 15), (24, 20, 25, 29), (18, 19, 24, 23), (17, 18, 23, 22), (16, 17, 22, 21), (15, 16, 21, 20), (25, 26, 27, 28, 29), (23, 24, 29, 28), (22, 23, 28, 27), (21, 22, 27, 26), (20, 21, 26, 25), (30, 34, 39, 35), (9, 7, 33, 34), (7, 5, 32, 33), (5, 3, 31, 32), (3, 1, 30, 31), (35, 39, 44, 40), (34, 33, 38, 39), (33, 32, 37, 38), (32, 31, 36, 37), (31, 30, 35, 36), (40, 44, 49, 45), (39, 38, 43, 44), (38, 37, 42, 43), (37, 36, 41, 42), (36, 35, 40, 41), (46, 45, 49, 48, 47), (44, 43, 48, 49), (43, 42, 47, 48), (42, 41, 46, 47), (41, 40, 45, 46)])
me_cylinder.materials.append(mat_material_002)
me_cylinder.use_remesh_preserve_volume = False
me_cylinder.use_remesh_preserve_attributes = False
me_cylinder.use_mirror_vertex_groups = False
me_cylinder.update()

# ---- objects
ob_point_004 = bpy.data.objects.new('Point.004', light_point_004)
ob_point_003 = bpy.data.objects.new('Point.003', light_point_003)
ob_point_002 = bpy.data.objects.new('Point.002', light_point_002)
ob_cylinder_005 = bpy.data.objects.new('Cylinder.005', me_cylinder_051)
ob_point_001 = bpy.data.objects.new('Point.001', light_point_001)
ob_point = bpy.data.objects.new('Point', light_point)
ob_cube_006 = bpy.data.objects.new('Cube.006', me_cube_007)
ob_cube_005 = bpy.data.objects.new('Cube.005', me_cube_006)
ob_cylinder_050 = bpy.data.objects.new('Cylinder.050', me_cylinder_050)
ob_cube_004 = bpy.data.objects.new('Cube.004', me_cube_005)
ob_cube_003 = bpy.data.objects.new('Cube.003', me_cube_004)
ob_cube_002 = bpy.data.objects.new('Cube.002', me_cube_003)
ob_cube_001 = bpy.data.objects.new('Cube.001', me_cube_002)
ob_cylinder_049 = bpy.data.objects.new('Cylinder.049', me_cylinder_049)
ob_cylinder_048 = bpy.data.objects.new('Cylinder.048', me_cylinder_048)
ob_cylinder_047 = bpy.data.objects.new('Cylinder.047', me_cylinder_047)
ob_cylinder_046 = bpy.data.objects.new('Cylinder.046', me_cylinder_046)
ob_cylinder_045 = bpy.data.objects.new('Cylinder.045', me_cylinder_045)
ob_cylinder_044 = bpy.data.objects.new('Cylinder.044', me_cylinder_044)
ob_cylinder_043 = bpy.data.objects.new('Cylinder.043', me_cylinder_043)
ob_cylinder_042 = bpy.data.objects.new('Cylinder.042', me_cylinder_042)
ob_cylinder_041 = bpy.data.objects.new('Cylinder.041', me_cylinder_041)
ob_cylinder_040 = bpy.data.objects.new('Cylinder.040', me_cylinder_040)
ob_cylinder_039 = bpy.data.objects.new('Cylinder.039', me_cylinder_039)
ob_cylinder_038 = bpy.data.objects.new('Cylinder.038', me_cylinder_038)
ob_cylinder_033 = bpy.data.objects.new('Cylinder.033', me_cylinder_033)
ob_cylinder_032 = bpy.data.objects.new('Cylinder.032', me_cylinder_032)
ob_cylinder_031 = bpy.data.objects.new('Cylinder.031', me_cylinder_031)
ob_cylinder_030 = bpy.data.objects.new('Cylinder.030', me_cylinder_030)
ob_cylinder_029 = bpy.data.objects.new('Cylinder.029', me_cylinder_029)
ob_cylinder_028 = bpy.data.objects.new('Cylinder.028', me_cylinder_028)
ob_cylinder_027 = bpy.data.objects.new('Cylinder.027', me_cylinder_027)
ob_cylinder_026 = bpy.data.objects.new('Cylinder.026', me_cylinder_026)
ob_cylinder_025 = bpy.data.objects.new('Cylinder.025', me_cylinder_025)
ob_cylinder_024 = bpy.data.objects.new('Cylinder.024', me_cylinder_024)
ob_cylinder_023 = bpy.data.objects.new('Cylinder.023', me_cylinder_023)
ob_cylinder_022 = bpy.data.objects.new('Cylinder.022', me_cylinder_022)
ob_cylinder_021 = bpy.data.objects.new('Cylinder.021', me_cylinder_021)
ob_cylinder_020 = bpy.data.objects.new('Cylinder.020', me_cylinder_020)
ob_cylinder_019 = bpy.data.objects.new('Cylinder.019', me_cylinder_019)
ob_cylinder_018 = bpy.data.objects.new('Cylinder.018', me_cylinder_018)
ob_cylinder_017 = bpy.data.objects.new('Cylinder.017', me_cylinder_017)
ob_cylinder_016 = bpy.data.objects.new('Cylinder.016', me_cylinder_016)
ob_cylinder_015 = bpy.data.objects.new('Cylinder.015', me_cylinder_015)
ob_cylinder_014 = bpy.data.objects.new('Cylinder.014', me_cylinder_014)
ob_cylinder_009 = bpy.data.objects.new('Cylinder.009', me_cylinder_009)
ob_cylinder_008 = bpy.data.objects.new('Cylinder.008', me_cylinder_008)
ob_cylinder_007 = bpy.data.objects.new('Cylinder.007', me_cylinder_007)
ob_cylinder_006 = bpy.data.objects.new('Cylinder.006', me_cylinder_006)
ob_cylinder_004 = bpy.data.objects.new('Cylinder.004', me_cylinder_004)
ob_cylinder_003 = bpy.data.objects.new('Cylinder.003', me_cylinder_003)
ob_cylinder_002 = bpy.data.objects.new('Cylinder.002', me_cylinder_002)
ob_cylinder_001 = bpy.data.objects.new('Cylinder.001', me_cylinder_001)
ob_cylinder = bpy.data.objects.new('Cylinder', me_cylinder)
ob_sun = bpy.data.objects.new('Sun', light_sun)
ob_camera = bpy.data.objects.new('Camera', cam_camera)

# ---- transforms, parenting, visibility, modifiers, constraints
ob_point_004.location = (0.307, -20.25, 15.39)
ob_point_004.lineart.crease_threshold = 0.0
ob_point_003.location = (-17.6, 9.58, 15.39)
ob_point_003.lineart.crease_threshold = 0.0
ob_point_002.location = (-16.93, -9.758, 15.39)
ob_point_002.lineart.crease_threshold = 0.0
ob_cylinder_005.location = (0.0, 5.5, 0.5)
ob_cylinder_005.rotation_euler = (-1.571, -2.22e-16, 3.142)
ob_cylinder_005.scale = (0.8, 0.8, 0.8)
ob_cylinder_005.lineart.crease_threshold = 0.0
_m = ob_cylinder_005.modifiers.new('Bevel', 'BEVEL')
_m.limit_method = 'NONE'
_m.spread = 0.0
ob_point_001.location = (3.0, -6.0, 0.0)
ob_point_001.lineart.crease_threshold = 0.0
ob_point.location = (-3.0, -5.0, 0.0)
ob_point.lineart.crease_threshold = 0.0
ob_cube_006.location = (0.0, 6.0, 0.0)
ob_cube_006.rotation_euler = (3.004e-07, 1.257, 4.135e-07)
ob_cube_006.scale = (0.4, 0.4, 0.4)
ob_cube_006.lineart.crease_threshold = 0.0
_m = ob_cube_006.modifiers.new('Bevel', 'BEVEL')
_m.limit_method = 'NONE'
_m.spread = 0.0
ob_cube_005.location = (0.0, 6.0, 0.0)
ob_cube_005.rotation_euler = (3.004e-07, -1.257, -4.135e-07)
ob_cube_005.scale = (0.4, 0.4, 0.4)
ob_cube_005.lineart.crease_threshold = 0.0
_m = ob_cube_005.modifiers.new('Bevel', 'BEVEL')
_m.limit_method = 'NONE'
_m.spread = 0.0
ob_cylinder_050.location = (0.0, 1.5, 0.0)
ob_cylinder_050.rotation_euler = (1.571, 2.22e-16, 2.22e-16)
ob_cylinder_050.scale = (0.55, 0.55, 1.0)
ob_cylinder_050.lineart.crease_threshold = 0.0
_m = ob_cylinder_050.modifiers.new('Bevel', 'BEVEL')
_m.limit_method = 'NONE'
_m.spread = 0.0
ob_cube_004.location = (0.0, 0.0, 0.0)
ob_cube_004.rotation_euler = (3.004e-07, 5.027, -4.135e-07)
ob_cube_004.lineart.crease_threshold = 0.0
_m = ob_cube_004.modifiers.new('Bevel', 'BEVEL')
_m.limit_method = 'NONE'
_m.spread = 0.0
ob_cube_003.location = (8.516e-08, 3.0, 7.45e-09)
ob_cube_003.rotation_euler = (-2.838e-07, 3.595, 6.553e-08)
ob_cube_003.lineart.crease_threshold = 0.0
_m = ob_cube_003.modifiers.new('Bevel', 'BEVEL')
_m.limit_method = 'NONE'
_m.spread = 0.0
ob_cube_002.location = (-8.516e-08, 3.0, 7.45e-09)
ob_cube_002.rotation_euler = (-2.838e-07, 2.688, -6.553e-08)
ob_cube_002.lineart.crease_threshold = 0.0
_m = ob_cube_002.modifiers.new('Bevel', 'BEVEL')
_m.limit_method = 'NONE'
_m.spread = 0.0
ob_cube_001.location = (0.0, 0.0, 0.0)
ob_cube_001.rotation_euler = (3.004e-07, 1.257, 4.135e-07)
ob_cube_001.lineart.crease_threshold = 0.0
_m = ob_cube_001.modifiers.new('Bevel', 'BEVEL')
_m.limit_method = 'NONE'
_m.spread = 0.0
ob_cylinder_049.location = (5.483e-08, -3.0, -4.797e-09)
ob_cylinder_049.rotation_euler = (1.513e-08, -6.737, -6.553e-08)
ob_cylinder_049.scale = (0.14, 0.14, 2.492)
ob_cylinder_049.lineart.crease_threshold = 0.0
ob_cylinder_048.location = (5.483e-08, -3.0, -4.797e-09)
ob_cylinder_048.rotation_euler = (0.1745, -6.737, -6.553e-08)
ob_cylinder_048.scale = (0.14, 0.14, 2.492)
ob_cylinder_048.lineart.crease_threshold = 0.0
ob_cylinder_047.location = (5.483e-08, -3.0, -4.797e-09)
ob_cylinder_047.rotation_euler = (0.3491, -6.737, -6.553e-08)
ob_cylinder_047.scale = (0.14, 0.14, 2.492)
ob_cylinder_047.lineart.crease_threshold = 0.0
ob_cylinder_046.location = (5.483e-08, -3.0, -4.797e-09)
ob_cylinder_046.rotation_euler = (0.5236, -6.737, -6.553e-08)
ob_cylinder_046.scale = (0.14, 0.14, 2.492)
ob_cylinder_046.lineart.crease_threshold = 0.0
ob_cylinder_045.location = (-5.483e-08, -3.0, -4.797e-09)
ob_cylinder_045.rotation_euler = (0.5236, -5.829, 6.553e-08)
ob_cylinder_045.scale = (0.14, 0.14, 2.492)
ob_cylinder_045.lineart.crease_threshold = 0.0
ob_cylinder_044.location = (-5.483e-08, -3.0, -4.797e-09)
ob_cylinder_044.rotation_euler = (0.3491, -5.829, 6.553e-08)
ob_cylinder_044.scale = (0.14, 0.14, 2.492)
ob_cylinder_044.lineart.crease_threshold = 0.0
ob_cylinder_043.location = (-5.483e-08, -3.0, -4.797e-09)
ob_cylinder_043.rotation_euler = (0.1745, -5.829, 6.553e-08)
ob_cylinder_043.scale = (0.14, 0.14, 2.492)
ob_cylinder_043.lineart.crease_threshold = 0.0
ob_cylinder_042.location = (-5.483e-08, -3.0, -4.797e-09)
ob_cylinder_042.rotation_euler = (1.513e-08, -5.829, 6.553e-08)
ob_cylinder_042.scale = (0.14, 0.14, 2.492)
ob_cylinder_042.lineart.crease_threshold = 0.0
ob_cylinder_041.location = (0.0, -6.0, 0.0)
ob_cylinder_041.rotation_euler = (-5.692e-07, -4.398, -4.135e-07)
ob_cylinder_041.scale = (0.14, 0.14, 2.492)
ob_cylinder_041.lineart.crease_threshold = 0.0
ob_cylinder_040.location = (0.0, -6.0, 0.0)
ob_cylinder_040.rotation_euler = (0.1745, -4.398, -4.135e-07)
ob_cylinder_040.scale = (0.14, 0.14, 2.492)
ob_cylinder_040.lineart.crease_threshold = 0.0
ob_cylinder_039.location = (0.0, -6.0, 0.0)
ob_cylinder_039.rotation_euler = (0.3491, -4.398, -4.135e-07)
ob_cylinder_039.scale = (0.14, 0.14, 2.492)
ob_cylinder_039.lineart.crease_threshold = 0.0
ob_cylinder_038.location = (0.0, -6.0, 0.0)
ob_cylinder_038.rotation_euler = (0.5236, -4.398, -4.135e-07)
ob_cylinder_038.scale = (0.14, 0.14, 2.492)
ob_cylinder_038.lineart.crease_threshold = 0.0
ob_cylinder_033.location = (0.0, -6.0, 0.0)
ob_cylinder_033.rotation_euler = (-5.692e-07, -1.885, 4.135e-07)
ob_cylinder_033.scale = (0.14, 0.14, 2.492)
ob_cylinder_033.lineart.crease_threshold = 0.0
ob_cylinder_032.location = (0.0, -6.0, 0.0)
ob_cylinder_032.rotation_euler = (0.1745, -1.885, 4.135e-07)
ob_cylinder_032.scale = (0.14, 0.14, 2.492)
ob_cylinder_032.lineart.crease_threshold = 0.0
ob_cylinder_031.location = (0.0, -6.0, 0.0)
ob_cylinder_031.rotation_euler = (0.3491, -1.885, 4.135e-07)
ob_cylinder_031.scale = (0.14, 0.14, 2.492)
ob_cylinder_031.lineart.crease_threshold = 0.0
ob_cylinder_030.location = (0.0, -6.0, 0.0)
ob_cylinder_030.rotation_euler = (0.5236, -1.885, 4.135e-07)
ob_cylinder_030.scale = (0.14, 0.14, 2.492)
ob_cylinder_030.lineart.crease_threshold = 0.0
ob_cylinder_029.location = (0.0, -1.0, 0.0)
ob_cylinder_029.rotation_euler = (0.5236, -1.885, 4.135e-07)
ob_cylinder_029.scale = (0.14, 0.14, 2.492)
ob_cylinder_029.lineart.crease_threshold = 0.0
ob_cylinder_028.location = (0.0, -1.0, 0.0)
ob_cylinder_028.rotation_euler = (0.3491, -1.885, 4.135e-07)
ob_cylinder_028.scale = (0.14, 0.14, 2.492)
ob_cylinder_028.lineart.crease_threshold = 0.0
ob_cylinder_027.location = (0.0, -1.0, 0.0)
ob_cylinder_027.rotation_euler = (0.1745, -1.885, 4.135e-07)
ob_cylinder_027.scale = (0.14, 0.14, 2.492)
ob_cylinder_027.lineart.crease_threshold = 0.0
ob_cylinder_026.location = (0.0, -1.0, 0.0)
ob_cylinder_026.rotation_euler = (-5.692e-07, -1.885, 4.135e-07)
ob_cylinder_026.scale = (0.14, 0.14, 2.492)
ob_cylinder_026.lineart.crease_threshold = 0.0
ob_cylinder_025.location = (-6.183e-08, 2.0, 5.409e-09)
ob_cylinder_025.rotation_euler = (1.513e-08, -0.4538, -6.553e-08)
ob_cylinder_025.scale = (0.14, 0.14, 2.492)
ob_cylinder_025.lineart.crease_threshold = 0.0
ob_cylinder_024.location = (-6.183e-08, 2.0, 5.409e-09)
ob_cylinder_024.rotation_euler = (0.1745, -0.4538, -6.553e-08)
ob_cylinder_024.scale = (0.14, 0.14, 2.492)
ob_cylinder_024.lineart.crease_threshold = 0.0
ob_cylinder_023.location = (-6.183e-08, 2.0, 5.409e-09)
ob_cylinder_023.rotation_euler = (0.3491, -0.4538, -6.553e-08)
ob_cylinder_023.scale = (0.14, 0.14, 2.492)
ob_cylinder_023.lineart.crease_threshold = 0.0
ob_cylinder_022.location = (-6.183e-08, 2.0, 5.409e-09)
ob_cylinder_022.rotation_euler = (0.5236, -0.4538, -6.553e-08)
ob_cylinder_022.scale = (0.14, 0.14, 2.492)
ob_cylinder_022.lineart.crease_threshold = 0.0
ob_cylinder_021.location = (6.183e-08, 2.0, 5.409e-09)
ob_cylinder_021.rotation_euler = (0.5236, 0.4538, 6.553e-08)
ob_cylinder_021.scale = (0.14, 0.14, 2.492)
ob_cylinder_021.lineart.crease_threshold = 0.0
ob_cylinder_020.location = (6.183e-08, 2.0, 5.409e-09)
ob_cylinder_020.rotation_euler = (0.3491, 0.4538, 6.553e-08)
ob_cylinder_020.scale = (0.14, 0.14, 2.492)
ob_cylinder_020.lineart.crease_threshold = 0.0
ob_cylinder_019.location = (6.183e-08, 2.0, 5.409e-09)
ob_cylinder_019.rotation_euler = (0.1745, 0.4538, 6.553e-08)
ob_cylinder_019.scale = (0.14, 0.14, 2.492)
ob_cylinder_019.lineart.crease_threshold = 0.0
ob_cylinder_018.location = (6.183e-08, 2.0, 5.409e-09)
ob_cylinder_018.rotation_euler = (1.513e-08, 0.4538, 6.553e-08)
ob_cylinder_018.scale = (0.14, 0.14, 2.492)
ob_cylinder_018.lineart.crease_threshold = 0.0
ob_cylinder_017.location = (0.0, -1.0, 0.0)
ob_cylinder_017.rotation_euler = (-5.692e-07, 1.885, -4.135e-07)
ob_cylinder_017.scale = (0.14, 0.14, 2.492)
ob_cylinder_017.lineart.crease_threshold = 0.0
ob_cylinder_016.location = (0.0, -1.0, 0.0)
ob_cylinder_016.rotation_euler = (0.1745, 1.885, -4.135e-07)
ob_cylinder_016.scale = (0.14, 0.14, 2.492)
ob_cylinder_016.lineart.crease_threshold = 0.0
ob_cylinder_015.location = (0.0, -1.0, 0.0)
ob_cylinder_015.rotation_euler = (0.3491, 1.885, -4.135e-07)
ob_cylinder_015.scale = (0.14, 0.14, 2.492)
ob_cylinder_015.lineart.crease_threshold = 0.0
ob_cylinder_014.location = (0.0, -1.0, 0.0)
ob_cylinder_014.rotation_euler = (0.5236, 1.885, -4.135e-07)
ob_cylinder_014.scale = (0.14, 0.14, 2.492)
ob_cylinder_014.lineart.crease_threshold = 0.0
ob_cylinder_009.location = (0.0, -8.5, 0.0)
ob_cylinder_009.rotation_euler = (-1.571, 5.027, 3.142)
ob_cylinder_009.lineart.crease_threshold = 0.0
_m = ob_cylinder_009.modifiers.new('Bevel', 'BEVEL')
_m.limit_method = 'NONE'
_m.spread = 0.0
ob_cylinder_008.location = (1.132e-07, -5.5, -9.9e-09)
ob_cylinder_008.rotation_euler = (-1.571, 3.595, 3.142)
ob_cylinder_008.lineart.crease_threshold = 0.0
_m = ob_cylinder_008.modifiers.new('Bevel', 'BEVEL')
_m.limit_method = 'NONE'
_m.spread = 0.0
ob_cylinder_007.location = (-1.132e-07, -5.5, -9.9e-09)
ob_cylinder_007.rotation_euler = (-1.571, 2.688, 3.142)
ob_cylinder_007.lineart.crease_threshold = 0.0
_m = ob_cylinder_007.modifiers.new('Bevel', 'BEVEL')
_m.limit_method = 'NONE'
_m.spread = 0.0
ob_cylinder_006.location = (0.0, -8.5, 0.0)
ob_cylinder_006.rotation_euler = (-1.571, 1.257, 3.142)
ob_cylinder_006.lineart.crease_threshold = 0.0
_m = ob_cylinder_006.modifiers.new('Bevel', 'BEVEL')
_m.limit_method = 'NONE'
_m.spread = 0.0
ob_cylinder_004.location = (1.0, -6.5, 0.0)
ob_cylinder_004.rotation_euler = (-1.571, -2.22e-16, 3.142)
ob_cylinder_004.lineart.crease_threshold = 0.0
_m = ob_cylinder_004.modifiers.new('Bevel', 'BEVEL')
_m.limit_method = 'NONE'
_m.spread = 0.0
ob_cylinder_003.location = (1.0, -6.5, 0.0)
ob_cylinder_003.rotation_euler = (-1.571, -2.22e-16, 3.142)
ob_cylinder_003.scale = (0.6, 0.6, 0.6)
ob_cylinder_003.lineart.crease_threshold = 0.0
ob_cylinder_002.location = (-1.0, -6.5, 0.0)
ob_cylinder_002.rotation_euler = (-1.571, -2.22e-16, 3.142)
ob_cylinder_002.scale = (0.6, 0.6, 0.6)
ob_cylinder_002.lineart.crease_threshold = 0.0
ob_cylinder_001.location = (-1.0, -6.5, 0.0)
ob_cylinder_001.rotation_euler = (-1.571, -2.22e-16, 3.142)
ob_cylinder_001.lineart.crease_threshold = 0.0
_m = ob_cylinder_001.modifiers.new('Bevel', 'BEVEL')
_m.limit_method = 'NONE'
_m.spread = 0.0
ob_cylinder.location = (0.0, 1.5, 0.0)
ob_cylinder.rotation_euler = (1.571, 2.22e-16, 2.22e-16)
ob_cylinder.lineart.crease_threshold = 0.0
_m = ob_cylinder.modifiers.new('Bevel', 'BEVEL')
_m.limit_method = 'NONE'
_m.spread = 0.0
ob_sun.location = (15.0, 13.0, 18.0)
ob_sun.rotation_euler = (2.079e-08, 1.134, 0.8727)
ob_sun.lineart.crease_threshold = 0.0
ob_camera.location = (0.0, 0.0, 30.0)
ob_camera.lock_rotations_4d = False
ob_camera.empty_display_type = 'ARROWS'
ob_camera.color = (0.0, 0.0, 0.0, 0.0)
ob_camera.hide_viewport = True
ob_camera.display_type = 'WIRE'
ob_camera.lineart.crease_threshold = 0.0

# ---- collection membership
col_collection_1.objects.link(ob_point_004)
col_collection_1.objects.link(ob_point_003)
col_collection_1.objects.link(ob_point_002)
col_collection_1.objects.link(ob_cylinder_005)
col_collection_1.objects.link(ob_point_001)
col_collection_1.objects.link(ob_point)
col_collection_1.objects.link(ob_cube_006)
col_collection_1.objects.link(ob_cube_005)
col_collection_1.objects.link(ob_cylinder_050)
col_collection_1.objects.link(ob_cube_004)
col_collection_1.objects.link(ob_cube_003)
col_collection_1.objects.link(ob_cube_002)
col_collection_1.objects.link(ob_cube_001)
col_collection_1.objects.link(ob_cylinder_049)
col_collection_1.objects.link(ob_cylinder_048)
col_collection_1.objects.link(ob_cylinder_047)
col_collection_1.objects.link(ob_cylinder_046)
col_collection_1.objects.link(ob_cylinder_045)
col_collection_1.objects.link(ob_cylinder_044)
col_collection_1.objects.link(ob_cylinder_043)
col_collection_1.objects.link(ob_cylinder_042)
col_collection_1.objects.link(ob_cylinder_041)
col_collection_1.objects.link(ob_cylinder_040)
col_collection_1.objects.link(ob_cylinder_039)
col_collection_1.objects.link(ob_cylinder_038)
col_collection_1.objects.link(ob_cylinder_033)
col_collection_1.objects.link(ob_cylinder_032)
col_collection_1.objects.link(ob_cylinder_031)
col_collection_1.objects.link(ob_cylinder_030)
col_collection_1.objects.link(ob_cylinder_029)
col_collection_1.objects.link(ob_cylinder_028)
col_collection_1.objects.link(ob_cylinder_027)
col_collection_1.objects.link(ob_cylinder_026)
col_collection_1.objects.link(ob_cylinder_025)
col_collection_1.objects.link(ob_cylinder_024)
col_collection_1.objects.link(ob_cylinder_023)
col_collection_1.objects.link(ob_cylinder_022)
col_collection_1.objects.link(ob_cylinder_021)
col_collection_1.objects.link(ob_cylinder_020)
col_collection_1.objects.link(ob_cylinder_019)
col_collection_1.objects.link(ob_cylinder_018)
col_collection_1.objects.link(ob_cylinder_017)
col_collection_1.objects.link(ob_cylinder_016)
col_collection_1.objects.link(ob_cylinder_015)
col_collection_1.objects.link(ob_cylinder_014)
col_collection_1.objects.link(ob_cylinder_009)
col_collection_1.objects.link(ob_cylinder_008)
col_collection_1.objects.link(ob_cylinder_007)
col_collection_1.objects.link(ob_cylinder_006)
col_collection_1.objects.link(ob_cylinder_004)
col_collection_1.objects.link(ob_cylinder_003)
col_collection_1.objects.link(ob_cylinder_002)
col_collection_1.objects.link(ob_cylinder_001)
col_collection_1.objects.link(ob_cylinder)
col_collection_1.objects.link(ob_sun)
col_collection_1.objects.link(ob_camera)

# ---- scene / render settings (as saved in the file)
scene.camera = ob_camera
scene.frame_start = 1; scene.frame_end = 250; scene.frame_set(1)
scene.render.engine = 'BLENDER_EEVEE_NEXT'
scene.render.image_settings.compression = 90
scene.render.resolution_x = 1600
scene.render.resolution_y = 1600
scene.render.resolution_percentage = 50
scene.render.dither_intensity = 0.0
scene.render.film_transparent = True
scene.cycles.use_denoising = False
scene.cycles.samples = 10
scene.cycles.sampling_pattern = 'TABULATED_SOBOL'
scene.cycles.light_sampling_threshold = 0.0
scene.cycles.use_adaptive_sampling = False
scene.cycles.use_light_tree = False
scene.cycles.blur_glossy = 0.0
scene.cycles.volume_bounces = 1
scene.cycles.pixel_filter_type = 'GAUSSIAN'
scene.cycles.sample_clamp_indirect = 0.0
scene.view_settings.view_transform = 'Standard'
bpy.context.view_layer.update()
